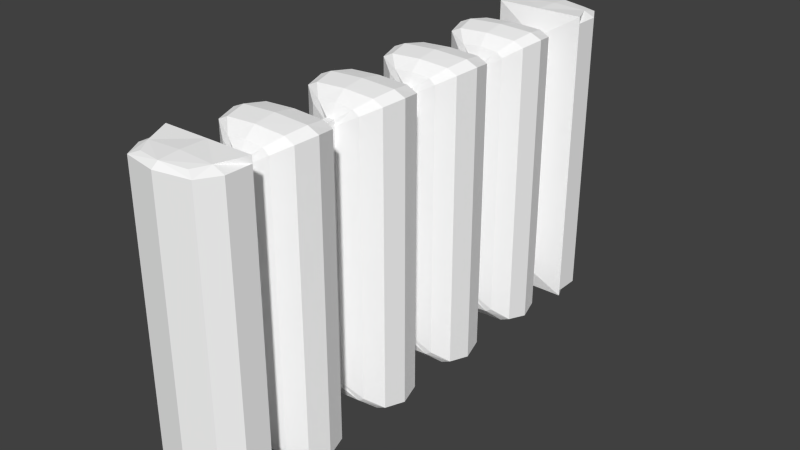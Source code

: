 # Source: floorpiece.blend  (saved by Blender 2.69.0; exported with 4.5.12 LTS)
import bpy
from mathutils import Matrix  # noqa: F401  (used for matrix-valued properties, if any)

bpy.ops.wm.read_factory_settings(use_empty=True)
scene = bpy.context.scene
scene.name = 'Scene'

# ---- collections
col_collection_1 = bpy.data.collections.new('Collection 1'); scene.collection.children.link(col_collection_1)

# ---- materials (node trees are filled in below, after node groups)
mat_lambert2 = bpy.data.materials.new('lambert2')
mat_lambert2.alpha_threshold = 0.0
mat_lambert2.use_transparent_shadow = False
mat_lambert2.diffuse_color = (1.0, 1.0, 1.0, 1.0)
mat_lambert2.roughness = 0.5
mat_lambert2.line_color = (0.0, 0.0, 0.0, 1.0)

# ---- material node trees

# ---- world
world_world = bpy.data.worlds.new('World'); scene.world = world_world
world_world.color = (0.05088, 0.05088, 0.05088)
world_world.use_sun_shadow = False
world_world.sun_shadow_jitter_overblur = 0.0
world_world.cycles.sampling_method = 'MANUAL'
world_world.cycles.sample_map_resolution = 256

# ---- meshes
me_untitled = bpy.data.meshes.new('Untitled')
me_untitled.from_pydata([(-1.016, -3.233, 6.267), (1.016, -3.233, 6.267), (-1.016, 3.23, 6.267), (1.016, 3.23, 6.267), (-1.016, 3.23, -4.617), (1.016, 3.23, -4.617), (-1.016, -3.233, -4.617), (1.016, -3.233, -4.617), (1.83, 3.293, 5.409), (-1.83, 3.293, 5.409), (-1.83, -3.293, 5.409), (1.83, -3.293, 5.409), (0.1697, 2.77, 4.786), (-0.1697, 2.77, 4.786), (-0.1697, -2.77, 4.786), (0.1697, -2.77, 4.786), (0.1697, 2.77, 5.202), (-0.1697, 2.77, 5.202), (-0.1697, -2.77, 5.202), (0.1697, -2.77, 5.202), (1.217, 3.193, 4.422), (-1.217, 3.193, 4.422), (-1.217, -3.195, 4.422), (1.217, -3.195, 4.422), (1.217, 3.195, 3.546), (-1.217, 3.195, 3.546), (-1.217, -3.196, 3.546), (1.217, -3.196, 3.546), (0.1697, 2.785, 3.241), (-0.1697, 2.785, 3.241), (-0.1697, -2.785, 3.241), (0.1697, -2.785, 3.241), (0.1697, 2.785, 2.679), (-0.1697, 2.785, 2.679), (-0.1697, -2.785, 2.679), (0.1697, -2.785, 2.679), (1.217, 3.195, 2.314), (-1.217, 3.195, 2.314), (-1.217, -3.196, 2.314), (1.217, -3.196, 2.314), (1.217, 3.192, 1.405), (-1.217, 3.192, 1.405), (-1.217, -3.194, 1.405), (1.217, -3.194, 1.405), (0.1697, 2.762, 1.082), (-0.1697, 2.762, 1.082), (-0.1697, -2.762, 1.082), (0.1697, -2.762, 1.082), (0.1697, 2.762, 0.5702), (-0.1697, 2.762, 0.5702), (-0.1697, -2.762, 0.5702), (0.1697, -2.762, 0.5702), (1.217, 3.192, 0.2606), (-1.217, 3.192, 0.2606), (-1.217, -3.194, 0.2606), (1.217, -3.194, 0.2606), (1.217, 3.182, -0.6711), (-1.217, 3.182, -0.6711), (-1.217, -3.184, -0.6711), (1.217, -3.184, -0.6711), (0.1697, 2.682, -0.9953), (-0.1697, 2.682, -0.9953), (-0.1697, -2.682, -0.9953), (0.1697, -2.682, -0.9953), (0.1697, 2.682, -1.539), (-0.1697, 2.682, -1.539), (-0.1697, -2.682, -1.539), (0.1697, -2.682, -1.539), (1.217, 3.182, -1.86), (-1.217, 3.182, -1.86), (-1.217, -3.184, -1.86), (1.217, -3.184, -1.86), (1.217, 3.191, -2.765), (-1.217, 3.191, -2.765), (-1.217, -3.192, -2.765), (1.217, -3.192, -2.765), (0.1697, 2.75, -3.076), (-0.1697, 2.75, -3.076), (-0.1697, -2.75, -3.076), (0.1697, -2.75, -3.076), (-1.372, 3.019, -4.728), (-0.1697, 2.513, -3.076), (-1.622, 2.957, -2.765), (-1.622, 2.949, -1.86), (-0.1697, 2.451, -1.539), (-0.1697, 2.451, -0.9953), (-1.622, 2.949, -0.6711), (-1.622, 2.958, 0.2606), (-0.1697, 2.523, 0.5702), (-0.1697, 2.523, 1.082), (-1.622, 2.958, 1.405), (-1.622, 2.961, 2.314), (-0.1697, 2.545, 2.679), (-0.1697, 2.545, 3.241), (-1.622, 2.961, 3.546), (-1.622, 2.959, 4.422), (-0.1697, 2.531, 4.786), (-0.1697, 2.531, 5.202), (-1.83, 3.009, 5.409), (-1.372, 3.019, 6.374), (1.372, 3.019, 6.374), (1.83, 3.009, 5.409), (0.1697, 2.531, 5.202), (0.1697, 2.531, 4.786), (1.622, 2.959, 4.422), (1.622, 2.961, 3.546), (0.1697, 2.545, 3.241), (0.1697, 2.545, 2.679), (1.622, 2.961, 2.314), (1.622, 2.958, 1.405), (0.1697, 2.523, 1.082), (0.1697, 2.523, 0.5702), (1.622, 2.958, 0.2606), (1.622, 2.949, -0.6711), (0.1697, 2.451, -0.9953), (0.1697, 2.451, -1.539), (1.622, 2.949, -1.86), (1.622, 2.957, -2.765), (0.1697, 2.513, -3.076), (1.372, 3.019, -4.728), (1.83, 3.293, -3.727), (-1.83, 3.293, -3.727), (-1.83, 3.009, -3.727), (-1.83, -3.293, -3.727), (1.83, -3.293, -3.727), (1.83, 3.009, -3.727), (0.1697, 2.75, -3.592), (-0.1697, 2.75, -3.592), (-0.1697, 2.513, -3.592), (-0.1697, -2.75, -3.592), (0.1697, -2.75, -3.592), (0.1697, 2.513, -3.592), (1.372, -3.023, 6.374), (-1.372, -3.023, 6.374), (-1.83, -3.023, 5.409), (-0.1697, -2.542, 5.202), (-0.1697, -2.542, 4.786), (-1.622, -2.963, 4.422), (-1.622, -2.965, 3.546), (-0.1697, -2.556, 3.241), (-0.1697, -2.556, 2.679), (-1.622, -2.965, 2.314), (-1.622, -2.962, 1.405), (-0.1697, -2.535, 1.082), (-0.1697, -2.535, 0.5702), (-1.622, -2.962, 0.2606), (-1.622, -2.953, -0.6711), (-0.1697, -2.462, -0.9953), (-0.1697, -2.462, -1.539), (-1.622, -2.953, -1.86), (-1.622, -2.961, -2.765), (-0.1697, -2.524, -3.076), (-0.1697, -2.524, -3.592), (-1.83, -3.023, -3.727), (-1.372, -3.023, -4.728), (1.372, -3.023, -4.728), (1.83, -3.023, -3.727), (0.1697, -2.524, -3.592), (0.1697, -2.524, -3.076), (1.622, -2.961, -2.765), (1.622, -2.953, -1.86), (0.1697, -2.462, -1.539), (0.1697, -2.462, -0.9953), (1.622, -2.953, -0.6711), (1.622, -2.962, 0.2606), (0.1697, -2.535, 0.5702), (0.1697, -2.535, 1.082), (1.622, -2.962, 1.405), (1.622, -2.965, 2.314), (0.1697, -2.556, 2.679), (0.1697, -2.556, 3.241), (1.622, -2.965, 3.546), (1.622, -2.963, 4.422), (0.1697, -2.542, 4.786), (0.1697, -2.542, 5.202), (1.83, -3.023, 5.409), (1.372, -2.093, 6.374), (-1.372, -2.093, 6.374), (-1.83, -2.755, 5.409), (-0.1697, -2.317, 5.202), (-0.1697, -2.317, 4.786), (-1.622, -2.052, 4.422), (-1.622, -2.053, 3.546), (-0.1697, -2.329, 3.241), (-0.1697, -2.329, 2.679), (-1.622, -2.053, 2.314), (-1.622, -2.051, 1.405), (-0.1697, -2.31, 1.082), (-0.1697, -2.31, 0.5702), (-1.622, -2.051, 0.2606), (-1.622, -2.045, -0.6711), (-0.1697, -2.243, -0.9953), (-0.1697, -2.243, -1.539), (-1.622, -2.045, -1.86), (-1.622, -2.05, -2.765), (-0.1697, -2.3, -3.076), (-0.1697, -2.3, -3.592), (-1.83, -2.755, -3.727), (-1.372, -2.093, -4.728), (1.372, -2.093, -4.728), (1.83, -2.755, -3.727), (0.1697, -2.3, -3.592), (0.1697, -2.3, -3.076), (1.622, -2.05, -2.765), (1.622, -2.045, -1.86), (0.1697, -2.243, -1.539), (0.1697, -2.243, -0.9953), (1.622, -2.045, -0.6711), (1.622, -2.051, 0.2606), (0.1697, -2.31, 0.5702), (0.1697, -2.31, 1.082), (1.622, -2.051, 1.405), (1.622, -2.053, 2.314), (0.1697, -2.329, 2.679), (0.1697, -2.329, 3.241), (1.622, -2.053, 3.546), (1.622, -2.052, 4.422), (0.1697, -2.317, 4.786), (0.1697, -2.317, 5.202), (1.83, -2.755, 5.409), (1.372, 2.135, 6.374), (-1.372, 2.135, 6.374), (-1.83, 2.804, 5.409), (-0.1697, 2.359, 5.202), (-0.1697, 2.359, 4.786), (-1.622, 2.092, 4.422), (-1.622, 2.093, 3.546), (-0.1697, 2.371, 3.241), (-0.1697, 2.371, 2.679), (-1.622, 2.093, 2.314), (-1.622, 2.092, 1.405), (-0.1697, 2.351, 1.082), (-0.1697, 2.351, 0.5702), (-1.622, 2.092, 0.2606), (-1.622, 2.085, -0.6711), (-0.1697, 2.284, -0.9953), (-0.1697, 2.284, -1.539), (-1.622, 2.085, -1.86), (-1.622, 2.091, -2.765), (-0.1697, 2.342, -3.076), (-0.1697, 2.342, -3.592), (-1.83, 2.804, -3.727), (-1.372, 2.135, -4.728), (1.372, 2.135, -4.728), (1.83, 2.804, -3.727), (0.1697, 2.342, -3.592), (0.1697, 2.342, -3.076), (1.622, 2.091, -2.765), (1.622, 2.085, -1.86), (0.1697, 2.284, -1.539), (0.1697, 2.284, -0.9953), (1.622, 2.085, -0.6711), (1.622, 2.092, 0.2606), (0.1697, 2.351, 0.5702), (0.1697, 2.351, 1.082), (1.622, 2.092, 1.405), (1.622, 2.093, 2.314), (0.1697, 2.371, 2.679), (0.1697, 2.371, 3.241), (1.622, 2.093, 3.546), (1.622, 2.092, 4.422), (0.1697, 2.359, 4.786), (0.1697, 2.359, 5.202), (1.83, 2.804, 5.409), (-1.382e-08, 3.151, 6.512), (-1.395e-08, 3.019, 6.512), (1.372, 3.151, 6.374), (-1.371e-08, 3.258, 6.374), (-1.372, 3.151, 6.374), (-1.368e-08, 3.293, 5.96), (1.372, 3.258, 5.96), (-1.368e-08, 3.293, 5.409), (-1.372, 3.258, 5.96), (-1.382e-08, 3.151, -4.871), (-1.371e-08, 3.258, -4.728), (1.372, 3.151, -4.728), (-1.395e-08, 3.019, -4.871), (-1.372, 3.151, -4.728), (-2.004e-08, -3.293, 5.96), (-2.004e-08, -3.293, 5.409), (1.372, -3.259, 5.96), (-2.001e-08, -3.259, 6.374), (-1.372, -3.259, 5.96), (1.83, 3.151, 5.96), (1.83, 3.019, 5.96), (1.83, 3.151, 5.409), (-1.83, 3.151, 5.96), (-1.83, 3.019, 5.96), (-1.83, 3.151, 5.409), (-1.83, -3.158, 5.96), (-1.372, -3.158, 6.374), (-1.83, -3.023, 5.96), (-1.83, -3.158, 5.409), (-1.991e-08, -3.158, 6.512), (1.372, -3.158, 6.374), (-1.978e-08, -3.023, 6.512), (1.83, -3.158, 5.96), (1.83, -3.158, 5.409), (1.83, -3.023, 5.96), (-1.991e-08, -3.158, -4.871), (-1.978e-08, -3.023, -4.871), (1.372, -3.158, -4.728), (-2.001e-08, -3.259, -4.728), (-1.372, -3.158, -4.728), (-1.368e-08, 3.293, -4.299), (-1.368e-08, 3.293, -3.727), (1.372, 3.258, -4.299), (-1.372, 3.258, -4.299), (-1.83, 3.151, -4.299), (-1.83, 3.019, -4.299), (-1.83, 3.151, -3.727), (-1.83, -3.158, -4.299), (-1.372, -3.259, -4.299), (-1.83, -3.158, -3.727), (-1.83, -3.023, -4.299), (-2.004e-08, -3.293, -4.299), (1.372, -3.259, -4.299), (-2.004e-08, -3.293, -3.727), (1.83, -3.158, -4.299), (1.83, -3.023, -4.299), (1.83, -3.158, -3.727), (1.83, 3.151, -4.299), (1.83, 3.151, -3.727), (1.83, 3.019, -4.299), (-1.965e-08, -2.889, 6.512), (1.372, -2.889, 6.374), (-1.888e-08, -2.093, 6.512), (-1.372, -2.889, 6.374), (-1.83, -2.889, 5.96), (-1.83, -2.093, 5.96), (-1.83, -2.889, 5.409), (-1.83, -2.889, -4.299), (-1.83, -2.889, -3.727), (-1.83, -2.093, -4.299), (-1.372, -2.889, -4.728), (-1.965e-08, -2.889, -4.871), (-1.888e-08, -2.093, -4.871), (1.372, -2.889, -4.728), (1.83, -2.889, -4.299), (1.83, -2.093, -4.299), (1.83, -2.889, -3.727), (1.83, -2.889, 5.96), (1.83, -2.889, 5.409), (1.83, -2.093, 5.96), (-1.684e-08, 0.02463, 6.512), (1.372, 0.02463, 6.374), (-1.48e-08, 2.135, 6.512), (-1.372, 0.02463, 6.374), (-1.83, 0.02463, 5.96), (-1.83, 2.135, 5.96), (-1.83, 0.02463, 5.409), (-1.83, 0.02463, -4.299), (-1.83, 0.02463, -3.727), (-1.83, 2.135, -4.299), (-1.372, 0.02463, -4.728), (-1.684e-08, 0.02463, -4.871), (-1.48e-08, 2.135, -4.871), (1.372, 0.02463, -4.728), (1.83, 0.02463, -4.299), (1.83, 2.135, -4.299), (1.83, 0.02463, -3.727), (1.83, 0.02463, 5.96), (1.83, 0.02463, 5.409), (1.83, 2.135, 5.96), (-1.405e-08, 2.906, 6.512), (1.372, 2.906, 6.374), (-1.372, 2.906, 6.374), (-1.83, 2.906, 5.96), (-1.83, 2.906, 5.409), (-1.83, 2.906, -4.299), (-1.83, 2.906, -3.727), (-1.372, 2.906, -4.728), (-1.405e-08, 2.906, -4.871), (1.372, 2.906, -4.728), (1.83, 2.906, -4.299), (1.83, 2.906, -3.727), (1.83, 2.906, 5.96), (1.83, 2.906, 5.409), (-1.393e-08, 3.032, 4.656), (-1.419e-08, 2.77, 4.786), (0.7498, 2.999, 4.656), (-1.374e-08, 3.228, 4.422), (-0.7498, 2.999, 4.656), (-0.9997, 2.901, 4.656), (-0.9997, 2.779, 4.656), (-0.1697, 2.651, 4.786), (-1.622, 3.089, 4.422), (-7.529e-08, -3.032, 4.656), (-3.385e-08, -3.228, 4.422), (0.7498, -3.001, 4.656), (-1.444e-07, -2.77, 4.786), (-0.7498, -3.001, 4.656), (0.9997, 2.901, 4.656), (0.1697, 2.651, 4.786), (0.9997, 2.779, 4.656), (1.622, 3.089, 4.422), (-1.368e-08, 3.293, 3.98), (1.372, 3.258, 3.98), (-1.374e-08, 3.23, 3.546), (-1.372, 3.258, 3.98), (-1.83, 3.151, 3.98), (-1.83, 3.019, 3.98), (-1.622, 3.09, 3.546), (-2.004e-08, -3.293, 3.98), (-3.386e-08, -3.23, 3.546), (1.372, -3.259, 3.98), (-1.372, -3.259, 3.98), (1.83, 3.151, 3.98), (1.83, 3.019, 3.98), (1.622, 3.09, 3.546), (-1.393e-08, 3.039, 3.337), (0.7498, 3.006, 3.337), (-1.417e-08, 2.785, 3.241), (-0.7498, 3.006, 3.337), (-0.9997, 2.908, 3.337), (-0.9997, 2.786, 3.337), (-0.1697, 2.665, 3.241), (-7.529e-08, -3.039, 3.337), (-1.444e-07, -2.785, 3.241), (0.7498, -3.008, 3.337), (-0.7498, -3.008, 3.337), (0.9997, 2.908, 3.337), (0.9997, 2.786, 3.337), (0.1697, 2.665, 3.241), (-0.9997, -2.914, 3.337), (-1.622, -3.097, 3.546), (-0.9997, -2.79, 3.337), (-0.1697, -2.671, 3.241), (-1.83, -3.158, 3.98), (-1.622, -3.095, 4.422), (-1.83, -3.023, 3.98), (-0.9997, -2.907, 4.656), (-0.1697, -2.656, 4.786), (-0.9997, -2.783, 4.656), (0.9997, -2.907, 4.656), (0.9997, -2.783, 4.656), (0.1697, -2.656, 4.786), (1.622, -3.095, 4.422), (1.83, -3.158, 3.98), (1.83, -3.023, 3.98), (1.622, -3.097, 3.546), (0.9997, -2.914, 3.337), (0.9997, -2.79, 3.337), (0.1697, -2.671, 3.241), (-0.9997, -2.659, 4.656), (-0.1697, -2.43, 4.786), (-0.9997, -1.927, 4.656), (-1.622, -2.831, 4.422), (-1.83, -2.889, 3.98), (-1.83, -2.093, 3.98), (-1.622, -2.833, 3.546), (-0.9997, -2.666, 3.337), (-0.9997, -1.932, 3.337), (-0.1697, -2.443, 3.241), (0.9997, -2.666, 3.337), (0.9997, -1.932, 3.337), (1.622, -2.833, 3.546), (0.1697, -2.443, 3.241), (1.83, -2.889, 3.98), (1.83, -2.093, 3.98), (1.622, -2.831, 4.422), (0.9997, -2.659, 4.656), (0.9997, -1.927, 4.656), (0.1697, -2.43, 4.786), (-0.9997, 0.02268, 4.656), (-0.1697, 0.02072, 4.786), (-0.9997, 1.965, 4.656), (-1.622, 0.02415, 4.422), (-1.83, 0.02463, 3.98), (-1.83, 2.135, 3.98), (-1.622, 0.02416, 3.546), (-0.9997, 0.02273, 3.337), (-0.9997, 1.97, 3.337), (-0.1697, 0.02083, 3.241), (0.9997, 0.02273, 3.337), (0.9997, 1.97, 3.337), (1.622, 0.02416, 3.546), (0.1697, 0.02083, 3.241), (1.83, 0.02463, 3.98), (1.83, 2.135, 3.98), (1.622, 0.02415, 4.422), (0.9997, 0.02268, 4.656), (0.9997, 1.965, 4.656), (0.1697, 0.02072, 4.786), (-0.9997, 2.676, 4.656), (-0.1697, 2.445, 4.786), (-1.622, 2.849, 4.422), (-1.83, 2.906, 3.98), (-1.622, 2.85, 3.546), (-0.9997, 2.682, 3.337), (-0.1697, 2.458, 3.241), (0.9997, 2.682, 3.337), (1.622, 2.85, 3.546), (0.1697, 2.458, 3.241), (1.83, 2.906, 3.98), (1.622, 2.849, 4.422), (0.9997, 2.676, 4.656), (0.1697, 2.445, 4.786), (-1.393e-08, 3.039, 2.552), (-1.417e-08, 2.785, 2.679), (0.7498, 3.006, 2.552), (-1.374e-08, 3.23, 2.314), (-0.7498, 3.006, 2.552), (-0.9997, 2.908, 2.552), (-0.9997, 2.786, 2.552), (-0.1697, 2.665, 2.679), (-1.622, 3.09, 2.314), (-7.529e-08, -3.039, 2.552), (-3.386e-08, -3.23, 2.314), (0.7498, -3.008, 2.552), (-1.444e-07, -2.785, 2.679), (-0.7498, -3.008, 2.552), (0.9997, 2.908, 2.552), (0.1697, 2.665, 2.679), (0.9997, 2.786, 2.552), (1.622, 3.09, 2.314), (-1.368e-08, 3.293, 1.856), (1.372, 3.258, 1.856), (-2.762e-08, 3.227, 1.405), (-1.372, 3.258, 1.856), (-1.83, 3.151, 1.856), (-1.83, 3.019, 1.856), (-1.622, 3.087, 1.405), (-2.004e-08, -3.293, 1.856), (-3.385e-08, -3.227, 1.405), (1.372, -3.259, 1.856), (-1.372, -3.259, 1.856), (1.83, 3.151, 1.856), (1.83, 3.019, 1.856), (1.622, 3.087, 1.405), (-6.943e-08, 3.027, 1.185), (0.7498, 2.995, 1.185), (-1.391e-07, 2.762, 1.082), (-0.7498, 2.995, 1.185), (-0.9997, 2.897, 1.185), (-0.9997, 2.775, 1.185), (-0.1697, 2.643, 1.082), (-7.528e-08, -3.027, 1.185), (-1.444e-07, -2.762, 1.082), (0.7498, -2.996, 1.185), (-0.7498, -2.996, 1.185), (0.9997, 2.897, 1.185), (0.9997, 2.775, 1.185), (0.1697, 2.643, 1.082), (-6.943e-08, 3.027, 0.4774), (-1.391e-07, 2.762, 0.5702), (0.7498, 2.995, 0.4774), (-2.762e-08, 3.227, 0.2606), (-0.7498, 2.995, 0.4774), (-0.9997, 2.897, 0.4774), (-0.9997, 2.775, 0.4774), (-0.1697, 2.643, 0.5702), (-1.622, 3.087, 0.2606), (-7.528e-08, -3.027, 0.4774), (-3.385e-08, -3.227, 0.2606), (0.7498, -2.996, 0.4774), (-1.444e-07, -2.762, 0.5702), (-0.7498, -2.996, 0.4774), (0.9997, 2.897, 0.4774), (0.1697, 2.643, 0.5702), (0.9997, 2.775, 0.4774), (1.622, 3.087, 0.2606), (-1.368e-08, 3.293, -0.2042), (1.372, 3.258, -0.2042), (-2.763e-08, 3.217, -0.6711), (-1.372, 3.258, -0.2042), (-1.83, 3.151, -0.2042), (-1.83, 3.019, -0.2042), (-1.622, 3.078, -0.6711), (-2.004e-08, -3.293, -0.2042), (-3.384e-08, -3.217, -0.6711), (1.372, -3.259, -0.2042), (-1.372, -3.259, -0.2042), (1.83, 3.151, -0.2042), (1.83, 3.019, -0.2042), (1.622, 3.078, -0.6711), (-6.947e-08, 2.988, -0.8942), (0.7498, 2.955, -0.8942), (-1.391e-07, 2.682, -0.9953), (-0.7498, 2.955, -0.8942), (-0.9997, 2.859, -0.8942), (-0.9997, 2.739, -0.8942), (-0.1697, 2.566, -0.9953), (-7.524e-08, -2.988, -0.8942), (-1.443e-07, -2.682, -0.9953), (0.7498, -2.957, -0.8942), (-0.7498, -2.957, -0.8942), (0.9997, 2.859, -0.8942), (0.9997, 2.739, -0.8942), (0.1697, 2.566, -0.9953), (-6.947e-08, 2.988, -1.641), (-1.391e-07, 2.682, -1.539), (0.7498, 2.955, -1.641), (-2.763e-08, 3.217, -1.86), (-0.7498, 2.955, -1.641), (-0.9997, 2.859, -1.641), (-0.9997, 2.739, -1.641), (-0.1697, 2.566, -1.539), (-1.622, 3.078, -1.86), (-7.524e-08, -2.988, -1.641), (-3.384e-08, -3.217, -1.86), (0.7498, -2.957, -1.641), (-1.443e-07, -2.682, -1.539), (-0.7498, -2.957, -1.641), (0.9997, 2.859, -1.641), (0.1697, 2.566, -1.539), (0.9997, 2.739, -1.641), (1.622, 3.078, -1.86), (-1.368e-08, 3.293, -2.313), (1.372, 3.258, -2.313), (-2.762e-08, 3.225, -2.765), (-1.372, 3.258, -2.313), (-1.83, 3.151, -2.313), (-1.83, 3.019, -2.313), (-1.622, 3.086, -2.765), (-2.004e-08, -3.293, -2.313), (-3.385e-08, -3.225, -2.765), (1.372, -3.259, -2.313), (-1.372, -3.259, -2.313), (1.83, 3.151, -2.313), (1.83, 3.019, -2.313), (1.622, 3.086, -2.765), (-6.944e-08, 3.022, -2.98), (0.7498, 2.989, -2.98), (-1.391e-07, 2.75, -3.076), (-0.7498, 2.989, -2.98), (-0.9997, 2.891, -2.98), (-0.9997, 2.77, -2.98), (-0.1697, 2.632, -3.076), (-7.528e-08, -3.022, -2.98), (-1.444e-07, -2.75, -3.076), (0.7498, -2.991, -2.98), (-0.7498, -2.991, -2.98), (0.9997, 2.891, -2.98), (0.9997, 2.77, -2.98), (0.1697, 2.632, -3.076), (-0.9997, -2.898, -2.98), (-1.622, -3.093, -2.765), (-0.9997, -2.774, -2.98), (-0.1697, -2.637, -3.076), (-1.83, -3.158, -2.313), (-1.622, -3.085, -1.86), (-1.83, -3.023, -2.313), (-0.9997, -2.865, -1.641), (-0.1697, -2.572, -1.539), (-0.9997, -2.742, -1.641), (-0.9997, -2.865, -0.8942), (-1.622, -3.085, -0.6711), (-0.9997, -2.742, -0.8942), (-0.1697, -2.572, -0.9953), (-1.83, -3.158, -0.2042), (-1.622, -3.094, 0.2606), (-1.83, -3.023, -0.2042), (-0.9997, -2.903, 0.4774), (-0.1697, -2.648, 0.5702), (-0.9997, -2.779, 0.4774), (-0.9997, -2.903, 1.185), (-1.622, -3.094, 1.405), (-0.9997, -2.779, 1.185), (-0.1697, -2.648, 1.082), (-1.83, -3.158, 1.856), (-1.622, -3.097, 2.314), (-1.83, -3.023, 1.856), (-0.9997, -2.914, 2.552), (-0.1697, -2.671, 2.679), (-0.9997, -2.79, 2.552), (0.9997, -2.914, 2.552), (0.9997, -2.79, 2.552), (0.1697, -2.671, 2.679), (1.622, -3.097, 2.314), (1.83, -3.158, 1.856), (1.83, -3.023, 1.856), (1.622, -3.094, 1.405), (0.9997, -2.903, 1.185), (0.9997, -2.779, 1.185), (0.1697, -2.648, 1.082), (0.9997, -2.903, 0.4774), (0.9997, -2.779, 0.4774), (0.1697, -2.648, 0.5702), (1.622, -3.094, 0.2606), (1.83, -3.158, -0.2042), (1.83, -3.023, -0.2042), (1.622, -3.085, -0.6711), (0.9997, -2.865, -0.8942), (0.9997, -2.742, -0.8942), (0.1697, -2.572, -0.9953), (0.9997, -2.865, -1.641), (0.9997, -2.742, -1.641), (0.1697, -2.572, -1.539), (1.622, -3.085, -1.86), (1.83, -3.158, -2.313), (1.83, -3.023, -2.313), (1.622, -3.093, -2.765), (0.9997, -2.898, -2.98), (0.9997, -2.774, -2.98), (0.1697, -2.637, -3.076), (-0.9997, -2.666, 2.552), (-0.1697, -2.443, 2.679), (-0.9997, -1.932, 2.552), (-1.622, -2.833, 2.314), (-1.83, -2.889, 1.856), (-1.83, -2.093, 1.856), (-1.622, -2.83, 1.405), (-0.9997, -2.655, 1.185), (-0.9997, -1.924, 1.185), (-0.1697, -2.422, 1.082), (-0.9997, -2.655, 0.4774), (-0.1697, -2.422, 0.5702), (-0.9997, -1.924, 0.4774), (-1.622, -2.83, 0.2606), (-1.83, -2.889, -0.2042), (-1.83, -2.093, -0.2042), (-1.622, -2.822, -0.6711), (-0.9997, -2.621, -0.8942), (-0.9997, -1.899, -0.8942), (-0.1697, -2.353, -0.9953), (-0.9997, -2.621, -1.641), (-0.1697, -2.353, -1.539), (-0.9997, -1.899, -1.641), (-1.622, -2.822, -1.86), (-1.83, -2.889, -2.313), (-1.83, -2.093, -2.313), (-1.622, -2.829, -2.765), (-0.9997, -2.65, -2.98), (-0.9997, -1.921, -2.98), (-0.1697, -2.412, -3.076), (0.9997, -2.65, -2.98), (0.9997, -1.921, -2.98), (1.622, -2.829, -2.765), (0.1697, -2.412, -3.076), (1.83, -2.889, -2.313), (1.83, -2.093, -2.313), (1.622, -2.822, -1.86), (0.9997, -2.621, -1.641), (0.9997, -1.899, -1.641), (0.1697, -2.353, -1.539), (0.9997, -2.621, -0.8942), (0.9997, -1.899, -0.8942), (1.622, -2.822, -0.6711), (0.1697, -2.353, -0.9953), (1.83, -2.889, -0.2042), (1.83, -2.093, -0.2042), (1.622, -2.83, 0.2606), (0.9997, -2.655, 0.4774), (0.9997, -1.924, 0.4774), (0.1697, -2.422, 0.5702), (0.9997, -2.655, 1.185), (0.9997, -1.924, 1.185), (1.622, -2.83, 1.405), (0.1697, -2.422, 1.082), (1.83, -2.889, 1.856), (1.83, -2.093, 1.856), (1.622, -2.833, 2.314), (0.9997, -2.666, 2.552), (0.9997, -1.932, 2.552), (0.1697, -2.443, 2.679), (-0.9997, 0.02273, 2.552), (-0.1697, 0.02083, 2.679), (-0.9997, 1.97, 2.552), (-1.622, 0.02416, 2.314), (-1.83, 0.02463, 1.856), (-1.83, 2.135, 1.856), (-1.622, 0.02414, 1.405), (-0.9997, 0.02265, 1.185), (-0.9997, 1.962, 1.185), (-0.1697, 0.02066, 1.082), (-0.9997, 0.02265, 0.4774), (-0.1697, 0.02066, 0.5702), (-0.9997, 1.962, 0.4774), (-1.622, 0.02414, 0.2606), (-1.83, 0.02463, -0.2042), (-1.83, 2.135, -0.2042), (-1.622, 0.02406, -0.6711), (-0.9997, 0.02235, -0.8942), (-0.9997, 1.937, -0.8942), (-0.1697, 0.02006, -0.9953), (-0.9997, 0.02235, -1.641), (-0.1697, 0.02006, -1.539), (-0.9997, 1.937, -1.641), (-1.622, 0.02406, -1.86), (-1.83, 0.02463, -2.313), (-1.83, 2.135, -2.313), (-1.622, 0.02413, -2.765), (-0.9997, 0.0226, -2.98), (-0.9997, 1.959, -2.98), (-0.1697, 0.02057, -3.076), (0.9997, 0.0226, -2.98), (0.9997, 1.959, -2.98), (1.622, 0.02413, -2.765), (0.1697, 0.02057, -3.076), (1.83, 0.02463, -2.313), (1.83, 2.135, -2.313), (1.622, 0.02406, -1.86), (0.9997, 0.02235, -1.641), (0.9997, 1.937, -1.641), (0.1697, 0.02006, -1.539), (0.9997, 0.02235, -0.8942), (0.9997, 1.937, -0.8942), (1.622, 0.02406, -0.6711), (0.1697, 0.02006, -0.9953), (1.83, 0.02463, -0.2042), (1.83, 2.135, -0.2042), (1.622, 0.02414, 0.2606), (0.9997, 0.02265, 0.4774), (0.9997, 1.962, 0.4774), (0.1697, 0.02066, 0.5702), (0.9997, 0.02265, 1.185), (0.9997, 1.962, 1.185), (1.622, 0.02414, 1.405), (0.1697, 0.02066, 1.082), (1.83, 0.02463, 1.856), (1.83, 2.135, 1.856), (1.622, 0.02416, 2.314), (0.9997, 0.02273, 2.552), (0.9997, 1.97, 2.552), (0.1697, 0.02083, 2.679), (-0.9997, 2.682, 2.552), (-0.1697, 2.458, 2.679), (-1.622, 2.85, 2.314), (-1.83, 2.906, 1.856), (-1.622, 2.848, 1.405), (-0.9997, 2.672, 1.185), (-0.1697, 2.437, 1.082), (-0.9997, 2.672, 0.4774), (-0.1697, 2.437, 0.5702), (-1.622, 2.848, 0.2606), (-1.83, 2.906, -0.2042), (-1.622, 2.839, -0.6711), (-0.9997, 2.637, -0.8942), (-0.1697, 2.367, -0.9953), (-0.9997, 2.637, -1.641), (-0.1697, 2.367, -1.539), (-1.622, 2.839, -1.86), (-1.83, 2.906, -2.313), (-1.622, 2.847, -2.765), (-0.9997, 2.667, -2.98), (-0.1697, 2.427, -3.076), (0.9997, 2.667, -2.98), (1.622, 2.847, -2.765), (0.1697, 2.427, -3.076), (1.83, 2.906, -2.313), (1.622, 2.839, -1.86), (0.9997, 2.637, -1.641), (0.1697, 2.367, -1.539), (0.9997, 2.637, -0.8942), (1.622, 2.839, -0.6711), (0.1697, 2.367, -0.9953), (1.83, 2.906, -0.2042), (1.622, 2.848, 0.2606), (0.9997, 2.672, 0.4774), (0.1697, 2.437, 0.5702), (0.9997, 2.672, 1.185), (1.622, 2.848, 1.405), (0.1697, 2.437, 1.082), (1.83, 2.906, 1.856), (1.622, 2.85, 2.314), (0.9997, 2.682, 2.552), (0.1697, 2.458, 2.679)], [], [(268, 99, 265, 264), (272, 2, 267, 269), (277, 4, 274, 273), (282, 10, 279, 278), (266, 100, 284, 283), (288, 98, 287, 286), (9, 271, 8, 16, 17), (97, 98, 288, 9, 17), (18, 19, 11, 279, 10), (8, 285, 101, 102, 16), (382, 13, 379, 378), (386, 95, 384, 383), (391, 22, 388, 387), (380, 12, 393, 392), (17, 16, 12, 379, 13), (96, 97, 17, 13, 385), (14, 390, 15, 19, 18), (16, 102, 103, 393, 12), (399, 21, 381, 396), (402, 94, 401, 400), (406, 26, 404, 403), (397, 20, 395, 407), (413, 25, 398, 410), (416, 93, 415, 414), (420, 30, 418, 417), (411, 24, 409, 421), (29, 412, 28, 32, 499, 33), (92, 93, 416, 29, 33, 505), (34, 510, 35, 31, 418, 30), (28, 423, 106, 107, 513, 32), (502, 33, 499, 498), (506, 91, 504, 503), (511, 38, 508, 507), (500, 32, 513, 512), (519, 37, 501, 516), (522, 90, 521, 520), (526, 42, 524, 523), (517, 36, 515, 527), (533, 41, 518, 530), (536, 89, 535, 534), (540, 46, 538, 537), (531, 40, 529, 541), (45, 532, 44, 48, 545, 49), (88, 89, 536, 45, 49, 551), (50, 556, 51, 47, 538, 46), (44, 543, 110, 111, 559, 48), (548, 49, 545, 544), (552, 87, 550, 549), (557, 54, 554, 553), (546, 48, 559, 558), (565, 53, 547, 562), (568, 86, 567, 566), (572, 58, 570, 569), (563, 52, 561, 573), (579, 57, 564, 576), (582, 85, 581, 580), (586, 62, 584, 583), (577, 56, 575, 587), (61, 578, 60, 64, 591, 65), (84, 85, 582, 61, 65, 597), (66, 602, 67, 63, 584, 62), (60, 589, 114, 115, 605, 64), (594, 65, 591, 590), (598, 83, 596, 595), (603, 70, 600, 599), (592, 64, 605, 604), (611, 69, 593, 608), (614, 82, 613, 612), (618, 74, 616, 615), (609, 68, 607, 619), (625, 73, 610, 622), (628, 81, 627, 626), (632, 78, 630, 629), (623, 72, 621, 633), (77, 624, 76, 126, 127), (128, 81, 628, 77, 127), (129, 130, 79, 630, 78), (76, 635, 118, 131, 126), (129, 78, 639, 151, 152), (639, 78, 632, 636), (637, 74, 618, 640), (641, 70, 603, 643), (66, 62, 649, 147, 148, 644), (649, 62, 586, 646), (647, 58, 572, 650), (651, 54, 557, 653), (50, 46, 659, 143, 144, 654), (659, 46, 540, 656), (657, 42, 526, 660), (661, 38, 511, 663), (34, 30, 427, 139, 140, 664), (427, 30, 420, 424), (425, 26, 406, 428), (429, 22, 391, 431), (14, 18, 135, 136, 432), (18, 10, 292, 134, 135), (292, 10, 282, 289), (290, 0, 281, 293), (294, 1, 280, 296), (174, 175, 297, 11, 19), (173, 174, 19, 15, 436), (437, 172, 435, 434), (440, 171, 439, 438), (443, 170, 442, 441), (169, 170, 443, 31, 35, 668), (669, 168, 667, 666), (672, 167, 671, 670), (675, 166, 674, 673), (165, 166, 675, 47, 51, 678), (679, 164, 677, 676), (682, 163, 681, 680), (685, 162, 684, 683), (161, 162, 685, 63, 67, 688), (689, 160, 687, 686), (692, 159, 691, 690), (695, 158, 694, 693), (157, 158, 695, 79, 130), (303, 154, 300, 299), (307, 121, 305, 304), (277, 80, 309, 308), (303, 6, 312, 311), (312, 6, 302, 315), (301, 155, 319, 318), (306, 120, 322, 321), (127, 126, 120, 305, 121), (122, 128, 127, 121, 310), (123, 129, 152, 153, 313), (123, 317, 124, 130, 129), (156, 157, 130, 124, 320), (126, 131, 125, 322, 120), (327, 133, 295, 324), (330, 134, 291, 328), (135, 134, 330, 178, 179), (136, 135, 179, 180, 445), (447, 137, 433, 444), (450, 138, 430, 448), (453, 139, 426, 451), (140, 139, 453, 183, 184, 697), (699, 141, 665, 696), (702, 142, 662, 700), (705, 143, 658, 703), (144, 143, 705, 187, 188, 707), (709, 145, 655, 706), (712, 146, 652, 710), (715, 147, 648, 713), (148, 147, 715, 191, 192, 717), (719, 149, 645, 716), (722, 150, 642, 720), (725, 151, 638, 723), (152, 151, 725, 195, 196), (153, 152, 196, 197, 332), (334, 154, 314, 331), (334, 198, 336, 335), (337, 199, 339, 338), (200, 201, 157, 156, 340), (201, 202, 729, 158, 157), (729, 202, 727, 726), (728, 203, 731, 730), (732, 204, 734, 733), (205, 206, 739, 162, 161, 735), (739, 206, 737, 736), (738, 207, 741, 740), (742, 208, 744, 743), (209, 210, 749, 166, 165, 745), (749, 210, 747, 746), (748, 211, 751, 750), (752, 212, 754, 753), (213, 214, 457, 170, 169, 755), (457, 214, 455, 454), (456, 215, 459, 458), (460, 216, 462, 461), (217, 218, 174, 173, 463), (218, 219, 342, 175, 174), (325, 132, 298, 341), (347, 177, 326, 344), (350, 178, 329, 348), (179, 178, 350, 222, 223), (180, 179, 223, 224, 465), (467, 181, 446, 464), (470, 182, 449, 468), (473, 183, 452, 471), (184, 183, 473, 227, 228, 757), (759, 185, 698, 756), (762, 186, 701, 760), (765, 187, 704, 763), (188, 187, 765, 231, 232, 767), (769, 189, 708, 766), (772, 190, 711, 770), (775, 191, 714, 773), (192, 191, 775, 235, 236, 777), (779, 193, 718, 776), (782, 194, 721, 780), (785, 195, 724, 783), (196, 195, 785, 239, 240), (197, 196, 240, 241, 352), (354, 198, 333, 351), (354, 242, 356, 355), (357, 243, 359, 358), (244, 245, 201, 200, 360), (245, 246, 789, 202, 201), (789, 246, 787, 786), (788, 247, 791, 790), (792, 248, 794, 793), (249, 250, 799, 206, 205, 795), (799, 250, 797, 796), (798, 251, 801, 800), (802, 252, 804, 803), (253, 254, 809, 210, 209, 805), (809, 254, 807, 806), (808, 255, 811, 810), (812, 256, 814, 813), (257, 258, 477, 214, 213, 815), (477, 258, 475, 474), (476, 259, 479, 478), (480, 260, 482, 481), (261, 262, 218, 217, 483), (262, 263, 362, 219, 218), (345, 176, 343, 361), (366, 221, 346, 364), (368, 222, 349, 367), (223, 222, 368, 98, 97), (224, 223, 97, 96, 485), (486, 225, 466, 484), (488, 226, 469, 487), (490, 227, 472, 489), (228, 227, 490, 93, 92, 817), (818, 229, 758, 816), (820, 230, 761, 819), (822, 231, 764, 821), (232, 231, 822, 89, 88, 824), (825, 233, 768, 823), (827, 234, 771, 826), (829, 235, 774, 828), (236, 235, 829, 85, 84, 831), (832, 237, 778, 830), (834, 238, 781, 833), (836, 239, 784, 835), (240, 239, 836, 81, 128), (241, 240, 128, 122, 370), (371, 242, 353, 369), (371, 80, 276, 372), (373, 119, 323, 374), (125, 131, 245, 244, 375), (131, 118, 839, 246, 245), (839, 118, 634, 837), (838, 117, 620, 840), (841, 116, 606, 842), (115, 114, 846, 250, 249, 843), (846, 114, 588, 844), (845, 113, 574, 847), (848, 112, 560, 849), (111, 110, 853, 254, 253, 850), (853, 110, 542, 851), (852, 109, 528, 854), (855, 108, 514, 856), (107, 106, 493, 258, 257, 857), (493, 106, 422, 491), (492, 105, 408, 494), (495, 104, 394, 496), (103, 102, 262, 261, 497), (102, 101, 377, 263, 262), (365, 220, 363, 376), (265, 100, 266, 264), (266, 3, 267, 264), (267, 2, 268, 264), (267, 3, 270, 269), (270, 8, 271, 269), (271, 9, 272, 269), (274, 5, 275, 273), (275, 119, 276, 273), (276, 80, 277, 273), (279, 11, 280, 278), (280, 1, 281, 278), (281, 0, 282, 278), (284, 101, 285, 283), (285, 8, 270, 283), (270, 3, 266, 283), (287, 99, 268, 286), (268, 2, 272, 286), (272, 9, 288, 286), (282, 0, 290, 289), (290, 133, 291, 289), (291, 134, 292, 289), (281, 1, 294, 293), (294, 132, 295, 293), (295, 133, 290, 293), (280, 11, 297, 296), (297, 175, 298, 296), (298, 132, 294, 296), (300, 155, 301, 299), (301, 7, 302, 299), (302, 6, 303, 299), (305, 120, 306, 304), (306, 5, 274, 304), (274, 4, 307, 304), (309, 122, 310, 308), (310, 121, 307, 308), (307, 4, 277, 308), (312, 123, 313, 311), (313, 153, 314, 311), (314, 154, 303, 311), (302, 7, 316, 315), (316, 124, 317, 315), (317, 123, 312, 315), (319, 156, 320, 318), (320, 124, 316, 318), (316, 7, 301, 318), (322, 125, 323, 321), (323, 119, 275, 321), (275, 5, 306, 321), (295, 132, 325, 324), (325, 176, 326, 324), (326, 177, 327, 324), (291, 133, 327, 328), (327, 177, 329, 328), (329, 178, 330, 328), (314, 153, 332, 331), (332, 197, 333, 331), (333, 198, 334, 331), (336, 199, 337, 335), (337, 155, 300, 335), (300, 154, 334, 335), (339, 200, 340, 338), (340, 156, 319, 338), (319, 155, 337, 338), (298, 175, 342, 341), (342, 219, 343, 341), (343, 176, 325, 341), (326, 176, 345, 344), (345, 220, 346, 344), (346, 221, 347, 344), (329, 177, 347, 348), (347, 221, 349, 348), (349, 222, 350, 348), (333, 197, 352, 351), (352, 241, 353, 351), (353, 242, 354, 351), (356, 243, 357, 355), (357, 199, 336, 355), (336, 198, 354, 355), (359, 244, 360, 358), (360, 200, 339, 358), (339, 199, 357, 358), (343, 219, 362, 361), (362, 263, 363, 361), (363, 220, 345, 361), (346, 220, 365, 364), (365, 100, 265, 364), (265, 99, 366, 364), (349, 221, 366, 367), (366, 99, 287, 367), (287, 98, 368, 367), (353, 241, 370, 369), (370, 122, 309, 369), (309, 80, 371, 369), (276, 119, 373, 372), (373, 243, 356, 372), (356, 242, 371, 372), (323, 125, 375, 374), (375, 244, 359, 374), (359, 243, 373, 374), (363, 263, 377, 376), (377, 101, 284, 376), (284, 100, 365, 376), (379, 12, 380, 378), (380, 20, 381, 378), (381, 21, 382, 378), (384, 96, 385, 383), (385, 13, 382, 383), (382, 21, 386, 383), (388, 23, 389, 387), (389, 15, 390, 387), (390, 14, 391, 387), (393, 103, 394, 392), (394, 104, 395, 392), (395, 20, 380, 392), (381, 20, 397, 396), (397, 24, 398, 396), (398, 25, 399, 396), (401, 95, 386, 400), (386, 21, 399, 400), (399, 25, 402, 400), (404, 27, 405, 403), (405, 23, 388, 403), (388, 22, 406, 403), (395, 104, 408, 407), (408, 105, 409, 407), (409, 24, 397, 407), (398, 24, 411, 410), (411, 28, 412, 410), (412, 29, 413, 410), (415, 94, 402, 414), (402, 25, 413, 414), (413, 29, 416, 414), (418, 31, 419, 417), (419, 27, 404, 417), (404, 26, 420, 417), (409, 105, 422, 421), (422, 106, 423, 421), (423, 28, 411, 421), (420, 26, 425, 424), (425, 138, 426, 424), (426, 139, 427, 424), (406, 22, 429, 428), (429, 137, 430, 428), (430, 138, 425, 428), (391, 14, 432, 431), (432, 136, 433, 431), (433, 137, 429, 431), (435, 173, 436, 434), (436, 15, 389, 434), (389, 23, 437, 434), (439, 172, 437, 438), (437, 23, 405, 438), (405, 27, 440, 438), (442, 171, 440, 441), (440, 27, 419, 441), (419, 31, 443, 441), (433, 136, 445, 444), (445, 180, 446, 444), (446, 181, 447, 444), (430, 137, 447, 448), (447, 181, 449, 448), (449, 182, 450, 448), (426, 138, 450, 451), (450, 182, 452, 451), (452, 183, 453, 451), (455, 215, 456, 454), (456, 171, 442, 454), (442, 170, 457, 454), (459, 216, 460, 458), (460, 172, 439, 458), (439, 171, 456, 458), (462, 217, 463, 461), (463, 173, 435, 461), (435, 172, 460, 461), (446, 180, 465, 464), (465, 224, 466, 464), (466, 225, 467, 464), (449, 181, 467, 468), (467, 225, 469, 468), (469, 226, 470, 468), (452, 182, 470, 471), (470, 226, 472, 471), (472, 227, 473, 471), (475, 259, 476, 474), (476, 215, 455, 474), (455, 214, 477, 474), (479, 260, 480, 478), (480, 216, 459, 478), (459, 215, 476, 478), (482, 261, 483, 481), (483, 217, 462, 481), (462, 216, 480, 481), (466, 224, 485, 484), (485, 96, 384, 484), (384, 95, 486, 484), (469, 225, 486, 487), (486, 95, 401, 487), (401, 94, 488, 487), (472, 226, 488, 489), (488, 94, 415, 489), (415, 93, 490, 489), (422, 105, 492, 491), (492, 259, 475, 491), (475, 258, 493, 491), (408, 104, 495, 494), (495, 260, 479, 494), (479, 259, 492, 494), (394, 103, 497, 496), (497, 261, 482, 496), (482, 260, 495, 496), (499, 32, 500, 498), (500, 36, 501, 498), (501, 37, 502, 498), (504, 92, 505, 503), (505, 33, 502, 503), (502, 37, 506, 503), (508, 39, 509, 507), (509, 35, 510, 507), (510, 34, 511, 507), (513, 107, 514, 512), (514, 108, 515, 512), (515, 36, 500, 512), (501, 36, 517, 516), (517, 40, 518, 516), (518, 41, 519, 516), (521, 91, 506, 520), (506, 37, 519, 520), (519, 41, 522, 520), (524, 43, 525, 523), (525, 39, 508, 523), (508, 38, 526, 523), (515, 108, 528, 527), (528, 109, 529, 527), (529, 40, 517, 527), (518, 40, 531, 530), (531, 44, 532, 530), (532, 45, 533, 530), (535, 90, 522, 534), (522, 41, 533, 534), (533, 45, 536, 534), (538, 47, 539, 537), (539, 43, 524, 537), (524, 42, 540, 537), (529, 109, 542, 541), (542, 110, 543, 541), (543, 44, 531, 541), (545, 48, 546, 544), (546, 52, 547, 544), (547, 53, 548, 544), (550, 88, 551, 549), (551, 49, 548, 549), (548, 53, 552, 549), (554, 55, 555, 553), (555, 51, 556, 553), (556, 50, 557, 553), (559, 111, 560, 558), (560, 112, 561, 558), (561, 52, 546, 558), (547, 52, 563, 562), (563, 56, 564, 562), (564, 57, 565, 562), (567, 87, 552, 566), (552, 53, 565, 566), (565, 57, 568, 566), (570, 59, 571, 569), (571, 55, 554, 569), (554, 54, 572, 569), (561, 112, 574, 573), (574, 113, 575, 573), (575, 56, 563, 573), (564, 56, 577, 576), (577, 60, 578, 576), (578, 61, 579, 576), (581, 86, 568, 580), (568, 57, 579, 580), (579, 61, 582, 580), (584, 63, 585, 583), (585, 59, 570, 583), (570, 58, 586, 583), (575, 113, 588, 587), (588, 114, 589, 587), (589, 60, 577, 587), (591, 64, 592, 590), (592, 68, 593, 590), (593, 69, 594, 590), (596, 84, 597, 595), (597, 65, 594, 595), (594, 69, 598, 595), (600, 71, 601, 599), (601, 67, 602, 599), (602, 66, 603, 599), (605, 115, 606, 604), (606, 116, 607, 604), (607, 68, 592, 604), (593, 68, 609, 608), (609, 72, 610, 608), (610, 73, 611, 608), (613, 83, 598, 612), (598, 69, 611, 612), (611, 73, 614, 612), (616, 75, 617, 615), (617, 71, 600, 615), (600, 70, 618, 615), (607, 116, 620, 619), (620, 117, 621, 619), (621, 72, 609, 619), (610, 72, 623, 622), (623, 76, 624, 622), (624, 77, 625, 622), (627, 82, 614, 626), (614, 73, 625, 626), (625, 77, 628, 626), (630, 79, 631, 629), (631, 75, 616, 629), (616, 74, 632, 629), (621, 117, 634, 633), (634, 118, 635, 633), (635, 76, 623, 633), (632, 74, 637, 636), (637, 150, 638, 636), (638, 151, 639, 636), (618, 70, 641, 640), (641, 149, 642, 640), (642, 150, 637, 640), (603, 66, 644, 643), (644, 148, 645, 643), (645, 149, 641, 643), (586, 58, 647, 646), (647, 146, 648, 646), (648, 147, 649, 646), (572, 54, 651, 650), (651, 145, 652, 650), (652, 146, 647, 650), (557, 50, 654, 653), (654, 144, 655, 653), (655, 145, 651, 653), (540, 42, 657, 656), (657, 142, 658, 656), (658, 143, 659, 656), (526, 38, 661, 660), (661, 141, 662, 660), (662, 142, 657, 660), (511, 34, 664, 663), (664, 140, 665, 663), (665, 141, 661, 663), (667, 169, 668, 666), (668, 35, 509, 666), (509, 39, 669, 666), (671, 168, 669, 670), (669, 39, 525, 670), (525, 43, 672, 670), (674, 167, 672, 673), (672, 43, 539, 673), (539, 47, 675, 673), (677, 165, 678, 676), (678, 51, 555, 676), (555, 55, 679, 676), (681, 164, 679, 680), (679, 55, 571, 680), (571, 59, 682, 680), (684, 163, 682, 683), (682, 59, 585, 683), (585, 63, 685, 683), (687, 161, 688, 686), (688, 67, 601, 686), (601, 71, 689, 686), (691, 160, 689, 690), (689, 71, 617, 690), (617, 75, 692, 690), (694, 159, 692, 693), (692, 75, 631, 693), (631, 79, 695, 693), (665, 140, 697, 696), (697, 184, 698, 696), (698, 185, 699, 696), (662, 141, 699, 700), (699, 185, 701, 700), (701, 186, 702, 700), (658, 142, 702, 703), (702, 186, 704, 703), (704, 187, 705, 703), (655, 144, 707, 706), (707, 188, 708, 706), (708, 189, 709, 706), (652, 145, 709, 710), (709, 189, 711, 710), (711, 190, 712, 710), (648, 146, 712, 713), (712, 190, 714, 713), (714, 191, 715, 713), (645, 148, 717, 716), (717, 192, 718, 716), (718, 193, 719, 716), (642, 149, 719, 720), (719, 193, 721, 720), (721, 194, 722, 720), (638, 150, 722, 723), (722, 194, 724, 723), (724, 195, 725, 723), (727, 203, 728, 726), (728, 159, 694, 726), (694, 158, 729, 726), (731, 204, 732, 730), (732, 160, 691, 730), (691, 159, 728, 730), (734, 205, 735, 733), (735, 161, 687, 733), (687, 160, 732, 733), (737, 207, 738, 736), (738, 163, 684, 736), (684, 162, 739, 736), (741, 208, 742, 740), (742, 164, 681, 740), (681, 163, 738, 740), (744, 209, 745, 743), (745, 165, 677, 743), (677, 164, 742, 743), (747, 211, 748, 746), (748, 167, 674, 746), (674, 166, 749, 746), (751, 212, 752, 750), (752, 168, 671, 750), (671, 167, 748, 750), (754, 213, 755, 753), (755, 169, 667, 753), (667, 168, 752, 753), (698, 184, 757, 756), (757, 228, 758, 756), (758, 229, 759, 756), (701, 185, 759, 760), (759, 229, 761, 760), (761, 230, 762, 760), (704, 186, 762, 763), (762, 230, 764, 763), (764, 231, 765, 763), (708, 188, 767, 766), (767, 232, 768, 766), (768, 233, 769, 766), (711, 189, 769, 770), (769, 233, 771, 770), (771, 234, 772, 770), (714, 190, 772, 773), (772, 234, 774, 773), (774, 235, 775, 773), (718, 192, 777, 776), (777, 236, 778, 776), (778, 237, 779, 776), (721, 193, 779, 780), (779, 237, 781, 780), (781, 238, 782, 780), (724, 194, 782, 783), (782, 238, 784, 783), (784, 239, 785, 783), (787, 247, 788, 786), (788, 203, 727, 786), (727, 202, 789, 786), (791, 248, 792, 790), (792, 204, 731, 790), (731, 203, 788, 790), (794, 249, 795, 793), (795, 205, 734, 793), (734, 204, 792, 793), (797, 251, 798, 796), (798, 207, 737, 796), (737, 206, 799, 796), (801, 252, 802, 800), (802, 208, 741, 800), (741, 207, 798, 800), (804, 253, 805, 803), (805, 209, 744, 803), (744, 208, 802, 803), (807, 255, 808, 806), (808, 211, 747, 806), (747, 210, 809, 806), (811, 256, 812, 810), (812, 212, 751, 810), (751, 211, 808, 810), (814, 257, 815, 813), (815, 213, 754, 813), (754, 212, 812, 813), (758, 228, 817, 816), (817, 92, 504, 816), (504, 91, 818, 816), (761, 229, 818, 819), (818, 91, 521, 819), (521, 90, 820, 819), (764, 230, 820, 821), (820, 90, 535, 821), (535, 89, 822, 821), (768, 232, 824, 823), (824, 88, 550, 823), (550, 87, 825, 823), (771, 233, 825, 826), (825, 87, 567, 826), (567, 86, 827, 826), (774, 234, 827, 828), (827, 86, 581, 828), (581, 85, 829, 828), (778, 236, 831, 830), (831, 84, 596, 830), (596, 83, 832, 830), (781, 237, 832, 833), (832, 83, 613, 833), (613, 82, 834, 833), (784, 238, 834, 835), (834, 82, 627, 835), (627, 81, 836, 835), (634, 117, 838, 837), (838, 247, 787, 837), (787, 246, 839, 837), (620, 116, 841, 840), (841, 248, 791, 840), (791, 247, 838, 840), (606, 115, 843, 842), (843, 249, 794, 842), (794, 248, 841, 842), (588, 113, 845, 844), (845, 251, 797, 844), (797, 250, 846, 844), (574, 112, 848, 847), (848, 252, 801, 847), (801, 251, 845, 847), (560, 111, 850, 849), (850, 253, 804, 849), (804, 252, 848, 849), (542, 109, 852, 851), (852, 255, 807, 851), (807, 254, 853, 851), (528, 108, 855, 854), (855, 256, 811, 854), (811, 255, 852, 854), (514, 107, 857, 856), (857, 257, 814, 856), (814, 256, 855, 856)])
_uv = me_untitled.uv_layers.new(name='UVMap')
_uv.uv.foreach_set('vector', [1.115, 0.733, 1.115, 0.7105, 1.35, 0.7068, 1.35, 0.7293, -1.325, -0.9183, -1.273, -0.8576, -1.257, -0.6858, -1.327, -0.6855, 1.146, 0.5029, 1.207, 0.4816, 1.379, 0.4999, 1.378, 0.5302, -0.6802, 1.867, -0.5874, 1.787, -0.5825, 2.099, -0.6764, 2.1, 1.585, 0.7255, 1.584, 0.703, 1.689, 0.7012, 1.69, 0.7237, 0.9161, 0.7361, 0.9157, 0.7119, 1.01, 0.7122, 1.01, 0.7347, 2.407, 0.7378, 2.096, 0.7468, 1.784, 0.7462, 2.066, 0.6516, 2.123, 0.6508, 2.123, 0.6103, 2.407, 0.6894, 2.407, 0.7136, 2.407, 0.7378, 2.123, 0.6508, 2.109, -0.2885, 2.052, -0.2875, 1.767, -0.3734, 2.079, -0.3836, 2.39, -0.384, 1.784, 0.7462, 1.784, 0.722, 1.783, 0.6978, 2.065, 0.6111, 2.066, 0.6516, 1.144, -0.4154, 1.241, -0.4642, 1.27, -0.4654, 1.272, -0.4157, 0.9908, -0.3866, 0.9888, -0.4085, 1.099, -0.4494, 1.1, -0.4288, -1.216, -0.794, -1.162, -0.8709, -1.161, -0.6651, -1.213, -0.6643, 1.399, -0.426, 1.299, -0.4666, 1.299, -0.4869, 1.442, -0.443, 0.4921, 0.8562, 0.4029, 0.8562, 0.403, 0.7472, 0.4921, 0.7456, 0.4921, 0.7471, 0.5549, 0.7471, 0.5549, 0.8563, 0.4921, 0.8562, 0.4921, 0.7471, 0.5235, 0.7469, 1.949, 0.7471, 1.993, 0.7471, 2.038, 0.7471, 2.038, 0.8563, 1.949, 0.8563, 0.4029, 0.8562, 0.3402, 0.8562, 0.3402, 0.7472, 0.403, 0.7461, 0.403, 0.7472, -0.9327, 1.224, -0.8579, 1.248, -0.852, 1.454, -0.929, 1.455, 2.283, -0.4024, 2.283, -0.4245, 2.365, -0.4135, 2.365, -0.391, -1.088, -0.8978, -1.014, -0.873, -1.008, -0.6675, -1.084, -0.6663, -0.9255, 1.687, -0.8515, 1.66, -0.8451, 1.731, -0.9245, 1.767, -1.056, 1.328, -1.005, 1.251, -1.005, 1.456, -1.053, 1.457, 2.031, -0.4785, 2.031, -0.4989, 2.172, -0.4557, 2.172, -0.435, 2.139, -1.441, 2.04, -1.403, 2.011, -1.403, 2.012, -1.45, -1.051, 1.587, -0.9987, 1.662, -1.003, 1.733, -1.062, 1.632, 0.5034, 0.3126, 0.4588, 0.3127, 0.4143, 0.3127, 0.4142, 0.1651, 0.4588, 0.1651, 0.5034, 0.1651, 0.5665, 0.1652, 0.5665, 0.3126, 0.535, 0.3126, 0.5034, 0.3126, 0.5034, 0.1651, 0.5349, 0.1652, 1.965, 0.1645, 2.009, 0.1645, 2.054, 0.1645, 2.054, 0.3119, 2.009, 0.3119, 1.965, 0.3119, 0.4143, 0.3127, 0.3827, 0.3127, 0.3511, 0.3127, 0.3511, 0.1651, 0.3827, 0.1651, 0.4142, 0.1651, -0.2165, 2.158, -0.1169, 2.119, -0.08843, 2.119, -0.08837, 2.168, -0.3722, 2.173, -0.3723, 2.151, -0.2591, 2.121, -0.2589, 2.141, -0.9211, 1.808, -0.9972, 1.753, -0.7914, 1.756, -0.7914, 1.808, 0.03975, 2.158, -0.05996, 2.119, -0.05979, 2.099, 0.08215, 2.141, 1.125, 0.6758, 1.151, 0.5989, 1.357, 0.5961, 1.357, 0.6756, 0.9316, 2.173, 0.9317, 2.151, 1.016, 2.162, 1.016, 2.184, -1.023, 1.676, -0.997, 1.6, -0.7914, 1.598, -0.7914, 1.676, 1.588, 0.6758, 1.562, 0.5989, 1.634, 0.5936, 1.668, 0.676, 1.227, 0.8055, 1.151, 0.7516, 1.357, 0.7543, 1.357, 0.8048, 0.6777, 2.096, 0.6777, 2.076, 0.8195, 2.119, 0.8194, 2.14, 0.7769, 1.137, 0.6775, 1.178, 0.6489, 1.178, 0.6488, 1.129, 1.486, 0.8055, 1.562, 0.7516, 1.633, 0.7573, 1.532, 0.8165, 0.49, 0.7406, 0.4454, 0.7406, 0.4008, 0.7406, 0.4008, 0.6062, 0.4454, 0.6062, 0.49, 0.6062, 0.5526, 0.6062, 0.5525, 0.7406, 0.5213, 0.7406, 0.49, 0.7406, 0.49, 0.6062, 0.5213, 0.6062, 1.94, 0.6066, 1.985, 0.6066, 2.03, 0.6066, 2.029, 0.7411, 1.985, 0.7411, 1.94, 0.7411, 0.4008, 0.7406, 0.3695, 0.7406, 0.3383, 0.7406, 0.3382, 0.6062, 0.3695, 0.6062, 0.4008, 0.6062, -0.4148, -0.392, -0.3163, -0.4341, -0.2876, -0.4346, -0.2868, -0.3866, -0.5691, -0.3735, -0.5695, -0.3956, -0.458, -0.4288, -0.4575, -0.4082, -0.7774, 1.323, -0.7251, 1.246, -0.7247, 1.452, -0.7749, 1.453, -0.1591, -0.3962, -0.259, -0.4351, -0.2592, -0.4552, -0.1169, -0.4137, -0.3495, 1.215, -0.2711, 1.239, -0.265, 1.445, -0.3458, 1.446, 0.7352, -0.3955, 0.735, -0.4174, 0.8221, -0.4066, 0.8224, -0.3841, -0.6474, 1.219, -0.5682, 1.244, -0.5624, 1.449, -0.6439, 1.451, -0.3423, 1.677, -0.2647, 1.65, -0.2581, 1.722, -0.3412, 1.758, -0.4848, 1.318, -0.4278, 1.242, -0.4273, 1.447, -0.4819, 1.448, 0.4798, -0.4796, 0.4796, -0.4993, 0.622, -0.4518, 0.6223, -0.4314, 0.5644, -1.42, 0.4659, -1.371, 0.4372, -1.37, 0.4363, -1.425, -0.4807, 1.578, -0.4214, 1.653, -0.4261, 1.724, -0.491, 1.624, 0.4476, 0.4601, 0.4031, 0.4601, 0.3585, 0.4601, 0.3585, 0.3173, 0.4031, 0.3173, 0.4476, 0.3173, 0.5084, 0.3173, 0.5084, 0.4601, 0.478, 0.4601, 0.4476, 0.4601, 0.4476, 0.3173, 0.478, 0.3173, 1.857, 0.3174, 1.901, 0.3174, 1.946, 0.3174, 1.946, 0.4602, 1.901, 0.4602, 1.857, 0.4602, 0.3585, 0.4601, 0.3281, 0.4601, 0.2977, 0.4601, 0.2977, 0.3173, 0.3281, 0.3173, 0.3585, 0.3173, 1.173, 1.805, 1.272, 1.756, 1.301, 1.756, 1.301, 1.81, 1.019, 1.829, 1.019, 1.807, 1.13, 1.769, 1.131, 1.789, 0.648, 1.325, 0.7044, 1.248, 0.705, 1.454, 0.6509, 1.455, 1.429, 1.801, 1.329, 1.755, 1.329, 1.736, 1.472, 1.784, -0.06274, 1.234, 0.01411, 1.259, 0.01999, 1.464, -0.05922, 1.466, 2.319, 1.81, 2.318, 1.788, 2.403, 1.797, 2.404, 1.82, 0.7805, 1.221, 0.8569, 1.246, 0.8628, 1.451, 0.7842, 1.453, -0.05555, 1.697, 0.0205, 1.67, 0.02746, 1.741, -0.05418, 1.777, -0.191, 1.338, -0.1383, 1.261, -0.1379, 1.467, -0.1884, 1.468, 2.064, 1.735, 2.064, 1.715, 2.206, 1.757, 2.206, 1.778, 2.148, 0.778, 2.05, 0.8214, 2.021, 0.8219, 2.02, 0.7728, -0.187, 1.598, -0.1319, 1.672, -0.1364, 1.744, -0.1973, 1.643, 0.4834, 0.6002, 0.4388, 0.6002, 0.3943, 0.6002, 0.3943, 0.4647, 0.4834, 0.4647, 0.5457, 0.4647, 0.5457, 0.6002, 0.4834, 0.6013, 0.4834, 0.6002, 0.4834, 0.4647, 1.927, 0.4647, 2.016, 0.4647, 2.016, 0.6001, 1.927, 0.6017, 1.927, 0.6001, 0.3943, 0.6002, 0.3631, 0.6002, 0.3319, 0.6002, 0.3319, 0.4647, 0.3943, 0.4647, 1.927, 0.4647, 1.927, 0.6001, 1.868, 0.6011, 1.868, 0.6001, 1.868, 0.4647, 2.05, 0.8405, 2.05, 0.8214, 2.148, 0.778, 2.191, 0.7933, 0.8611, 1.175, 0.8569, 1.246, 0.7805, 1.221, 0.7791, 1.141, 0.6977, 1.177, 0.7044, 1.248, 0.648, 1.325, 0.6369, 1.28, 1.857, 0.3174, 1.857, 0.4602, 1.828, 0.4602, 1.799, 0.4602, 1.799, 0.3174, 1.828, 0.3174, 0.4663, -1.352, 0.4659, -1.371, 0.5644, -1.42, 0.6071, -1.405, -0.5638, 1.173, -0.5682, 1.244, -0.6474, 1.219, -0.6485, 1.139, -0.7315, 1.175, -0.7251, 1.246, -0.7774, 1.323, -0.7885, 1.278, 1.94, 0.6066, 1.94, 0.7411, 1.911, 0.741, 1.881, 0.741, 1.881, 0.6066, 1.911, 0.6066, 0.6777, 1.197, 0.6775, 1.178, 0.7769, 1.137, 0.8194, 1.153, -1.068, 1.595, -0.997, 1.6, -1.023, 1.676, -1.103, 1.676, -1.068, 1.758, -0.9972, 1.753, -0.9211, 1.808, -0.9663, 1.818, 1.965, 0.1645, 1.965, 0.3119, 1.935, 0.3119, 1.905, 0.3119, 1.905, 0.1646, 1.935, 0.1646, 2.04, -1.384, 2.04, -1.403, 2.139, -1.441, 2.182, -1.425, -1.01, -0.944, -1.014, -0.873, -1.088, -0.8978, -1.089, -0.9781, -1.168, -0.9419, -1.162, -0.8709, -1.216, -0.794, -1.226, -0.8391, 1.949, 0.7471, 1.949, 0.8563, 1.889, 0.8563, 1.889, 0.7471, 1.919, 0.7471, 2.109, -0.2885, 2.39, -0.384, 2.391, -0.361, 2.391, -0.3379, 2.11, -0.2499, -0.5929, 1.765, -0.5874, 1.787, -0.6802, 1.867, -0.6845, 1.787, -0.753, 1.867, -0.7315, 1.928, -0.7466, 2.1, -0.7757, 2.1, -0.7505, 2.333, -0.7297, 2.272, -0.6778, 2.332, -0.6812, 2.412, 2.052, -0.249, 1.767, -0.3274, 1.767, -0.3504, 1.767, -0.3734, 2.052, -0.2875, -0.99, 0.7468, -0.9901, 0.8557, -1.05, 0.8557, -1.05, 0.7468, -1.02, 0.7468, 1.565, -1.462, 1.565, -1.44, 1.451, -1.41, 1.452, -1.431, 1.73, -1.46, 1.73, -1.438, 1.648, -1.449, 1.648, -1.472, 1.982, -1.384, 1.982, -1.365, 1.841, -1.407, 1.841, -1.428, -0.9896, 0.1651, -0.9896, 0.3128, -1.02, 0.3128, -1.05, 0.3128, -1.05, 0.1651, -1.02, 0.1651, 0.1956, 1.12, 0.1956, 1.143, 0.0823, 1.173, 0.08219, 1.152, 0.3659, 1.12, 0.3659, 1.143, 0.2812, 1.133, 0.2812, 1.11, 0.6201, 1.197, 0.6201, 1.216, 0.4783, 1.174, 0.4783, 1.153, -0.9902, 0.6066, -0.9901, 0.7411, -1.02, 0.7411, -1.05, 0.7411, -1.05, 0.6066, -1.02, 0.6066, -0.02056, -1.434, -0.02019, -1.412, -0.1318, -1.379, -0.1322, -1.4, 0.1532, -1.435, 0.1535, -1.413, 0.06631, -1.423, 0.06595, -1.446, 0.4088, -1.351, 0.409, -1.333, 0.2665, -1.378, 0.2662, -1.399, -0.9919, 0.3175, -0.9919, 0.4602, -1.021, 0.4602, -1.05, 0.4602, -1.05, 0.3175, -1.021, 0.3175, 1.568, 0.7713, 1.568, 0.7937, 1.457, 0.8314, 1.456, 0.8106, 1.738, 0.7672, 1.738, 0.7898, 1.653, 0.7804, 1.653, 0.7574, 1.993, 0.8415, 1.993, 0.8606, 1.851, 0.82, 1.85, 0.7989, -0.9904, 0.4647, -0.9904, 0.6001, -1.05, 0.6011, -1.05, 0.6001, -1.05, 0.4647, -0.2555, 1.08, -0.2555, 1.057, -0.02078, 1.057, -0.02077, 1.08, 1.147, 0.4274, 1.068, 0.3299, 1.381, 0.3299, 1.379, 0.4272, -0.2554, 0.006975, -0.2554, 0.02947, -0.362, 0.02943, -0.362, 0.006935, 1.124, 1.995, 1.185, 2.017, 1.123, 2.07, 1.043, 2.066, 1.123, 2.07, 1.185, 2.017, 1.357, 2.002, 1.356, 2.075, 0.2139, 1.08, 0.2139, 1.057, 0.3206, 1.057, 0.3206, 1.08, 1.612, 0.4324, 1.693, 0.3366, 1.716, 0.3425, 1.692, 0.4374, 0.7582, 0.07616, 0.7007, 0.07621, 0.4181, -0.01673, 0.7294, -0.01897, 1.041, -0.01709, 1.041, 0.03128, 0.7583, 0.1165, 0.7582, 0.07616, 1.041, -0.01709, 1.041, 0.007097, 1.041, 1.104, 0.7581, 1.01, 0.7582, 0.9719, 1.041, 1.058, 1.041, 1.081, 1.041, 1.104, 0.7293, 1.105, 0.4179, 1.103, 0.7006, 1.01, 0.7581, 1.01, 0.4178, 1.057, 0.7006, 0.9719, 0.7006, 1.01, 0.4179, 1.103, 0.4179, 1.08, 0.7007, 0.07621, 0.7007, 0.1165, 0.418, 0.03163, 0.418, 0.007455, 0.4181, -0.01673, 1.099, -0.2953, 1.099, -0.3182, 1.334, -0.3216, 1.334, -0.2987, 0.9005, -0.2924, 0.9002, -0.3152, 0.9941, -0.3167, 0.9944, -0.2938, 2.11, -0.2499, 2.391, -0.3379, 2.392, -0.3152, 2.392, -0.2924, 2.11, -0.2117, 1.889, 0.7471, 1.889, 0.8563, 1.829, 0.8563, 1.829, 0.7471, 1.859, 0.7471, 0.8978, -1.389, 0.8957, -1.412, 1.011, -1.392, 1.013, -1.371, 2.293, -1.41, 2.293, -1.432, 2.375, -1.442, 2.375, -1.419, 2.04, -1.345, 2.04, -1.364, 2.182, -1.403, 2.181, -1.382, 1.905, 0.1646, 1.905, 0.3119, 1.875, 0.312, 1.845, 0.312, 1.845, 0.1646, 1.875, 0.1646, -0.3724, 1.164, -0.3723, 1.142, -0.259, 1.172, -0.2592, 1.193, 0.9319, 1.165, 0.9318, 1.142, 1.016, 1.131, 1.017, 1.154, 0.6778, 1.235, 0.6777, 1.216, 0.8195, 1.174, 0.8196, 1.195, 1.881, 0.6066, 1.881, 0.741, 1.851, 0.741, 1.822, 0.741, 1.822, 0.6066, 1.851, 0.6066, -0.5849, -1.381, -0.5852, -1.403, -0.4726, -1.374, -0.4724, -1.353, 0.7198, -1.4, 0.7194, -1.422, 0.8062, -1.436, 0.8066, -1.413, 0.4669, -1.315, 0.4666, -1.333, 0.6076, -1.384, 0.608, -1.363, 1.799, 0.3174, 1.799, 0.4602, 1.77, 0.4602, 1.741, 0.4602, 1.741, 0.3174, 1.77, 0.3174, 1.003, 0.8243, 1.003, 0.802, 1.116, 0.8364, 1.116, 0.8572, 2.303, 0.8028, 2.303, 0.7804, 2.387, 0.7682, 2.388, 0.7911, 2.051, 0.8787, 2.05, 0.8597, 2.191, 0.8144, 2.192, 0.8353, 1.868, 0.4647, 1.868, 0.6001, 1.809, 0.6011, 1.809, 0.6001, 1.809, 0.4647, 1.041, 1.058, 0.7582, 0.9719, 0.7582, 0.9339, 1.041, 1.012, 1.041, 1.035, -0.2555, 1.035, -0.2555, 1.057, -0.3622, 1.057, -0.3622, 1.035, -0.2555, 1.035, -0.2555, 0.8992, -0.02081, 0.8992, -0.02078, 1.034, 0.2139, 1.034, 0.2139, 0.8991, 0.3205, 0.8991, 0.3206, 1.034, 0.4178, 1.011, 0.7006, 0.9339, 0.7006, 0.9719, 0.4178, 1.057, 0.4178, 1.034, -0.9317, 0.4647, -0.9317, 0.6001, -0.9904, 0.6011, -0.9904, 0.6001, -0.9904, 0.4647, 1.993, 0.8796, 1.993, 0.8986, 1.853, 0.965, 1.851, 0.8409, 1.738, 0.8121, 1.74, 0.9447, 1.656, 0.9386, 1.654, 0.8033, 1.569, 0.816, 1.571, 0.9482, 1.459, 0.9748, 1.457, 0.8521, -0.9346, 0.3175, -0.9346, 0.4602, -0.9632, 0.4602, -0.9919, 0.4602, -0.9919, 0.3175, -0.9633, 0.3175, 0.4093, -1.314, 0.4096, -1.295, 0.2685, -1.235, 0.2668, -1.358, 0.1538, -1.39, 0.1558, -1.258, 0.06876, -1.265, 0.06666, -1.4, -0.01982, -1.389, -0.01768, -1.257, -0.1293, -1.233, -0.1315, -1.358, -0.9311, 0.6066, -0.9311, 0.741, -0.9606, 0.741, -0.9901, 0.7411, -0.9902, 0.6066, -0.9607, 0.6066, 0.6201, 1.235, 0.6201, 1.254, 0.478, 1.32, 0.4782, 1.195, 0.3659, 1.165, 0.3659, 1.298, 0.2813, 1.291, 0.2812, 1.156, 0.1957, 1.165, 0.1959, 1.298, 0.08279, 1.319, 0.08241, 1.194, -0.93, 0.1651, -0.93, 0.3128, -0.9598, 0.3128, -0.9896, 0.3128, -0.9896, 0.1651, -0.9598, 0.1651, 1.982, -1.346, 1.982, -1.327, 1.839, -1.261, 1.841, -1.386, 1.73, -1.415, 1.728, -1.283, 1.646, -1.291, 1.648, -1.426, 1.565, -1.417, 1.563, -1.284, 1.45, -1.265, 1.451, -1.389, -0.9309, 0.7468, -0.931, 0.8558, -0.9901, 0.8557, -0.99, 0.7468, -0.9605, 0.7468, 2.053, -0.2107, 1.768, -0.2818, 1.768, -0.3046, 1.767, -0.3274, 2.052, -0.249, 1.569, -0.302, 1.569, -0.3249, 1.674, -0.3263, 1.674, -0.3034, 1.107, 0.2007, 1.101, -0.1599, 1.336, -0.1633, 1.342, 0.1971, 0.9079, 0.2037, 0.9008, -0.2696, 0.9964, -0.1583, 1.002, 0.2023, 2.11, -0.2117, 2.392, -0.2924, 2.401, 0.1811, 2.407, 0.6545, 2.122, 0.5811, 1.829, 0.7471, 1.829, 0.8563, 0.6002, 0.8563, 0.6002, 0.7471, 1.215, 0.7471, 0.9427, -0.9056, 0.9101, -1.257, 1.025, -1.247, 1.055, -0.9163, 2.289, -0.924, 2.292, -1.277, 2.374, -1.284, 2.371, -0.9231, 2.035, -0.9271, 2.039, -1.326, 2.181, -1.258, 2.178, -0.9254, 1.845, 0.1646, 1.845, 0.312, 1.229, 0.3123, 0.612, 0.3125, 0.612, 0.1652, 1.229, 0.1649, -0.3738, 1.651, -0.3732, 1.297, -0.2599, 1.318, -0.2604, 1.651, 0.9328, 1.651, 0.9324, 1.297, 1.017, 1.29, 1.018, 1.651, 0.6781, 1.65, 0.6778, 1.254, 0.8201, 1.319, 0.8204, 1.651, 1.822, 0.6066, 1.822, 0.741, 1.21, 0.7408, 0.5977, 0.7406, 0.5977, 0.6062, 1.21, 0.6064, -0.5781, -0.895, -0.5832, -1.248, -0.4708, -1.228, -0.4659, -0.897, 0.7281, -0.9153, 0.7223, -1.267, 0.8091, -1.277, 0.8151, -0.9165, 0.4734, -0.912, 0.4673, -1.296, 0.6103, -1.241, 0.6156, -0.9138, 1.741, 0.3174, 1.741, 0.4602, 1.147, 0.4601, 0.5523, 0.4601, 0.5523, 0.3173, 1.147, 0.3173, 1.01, 1.309, 1.005, 0.9566, 1.117, 0.9799, 1.122, 1.307, 2.312, 1.288, 2.306, 0.9354, 2.39, 0.9266, 2.396, 1.287, 2.057, 1.292, 2.051, 0.8977, 2.194, 0.9595, 2.199, 1.29, 1.809, 0.4647, 1.809, 0.6001, 1.2, 0.6001, 0.5906, 0.6002, 0.5906, 0.4647, 1.041, 1.012, 0.7582, 0.9339, 0.7584, 0.1456, 1.041, 0.06613, 1.042, 0.5391, -0.2555, 0.5389, -0.2555, 0.8992, -0.3622, 0.8992, -0.3622, 0.5389, -0.2555, 0.5389, -0.2554, 0.1799, -0.0207, 0.18, -0.02083, 0.5389, 0.2138, 0.539, 0.214, 0.1801, 0.3206, 0.1802, 0.3204, 0.539, 0.4179, 0.06649, 0.7007, 0.1456, 0.7006, 0.9339, 0.4178, 1.011, 0.4176, 0.539, 0.287, 0.4647, 0.287, 0.6002, -0.3224, 0.6001, -0.9317, 0.6001, -0.9317, 0.4647, 2.0, 1.293, 2.006, 1.687, 1.863, 1.624, 1.858, 1.295, 1.746, 1.297, 1.751, 1.649, 1.667, 1.657, 1.661, 1.299, 1.576, 1.3, 1.582, 1.65, 1.469, 1.627, 1.464, 1.301, 0.2539, 0.3173, 0.2539, 0.4601, -0.3404, 0.4601, -0.9346, 0.4602, -0.9346, 0.3175, -0.3404, 0.3174, 0.4157, -0.9111, 0.4215, -0.5268, 0.2786, -0.5832, 0.2736, -0.9085, 0.1612, -0.9065, 0.1667, -0.5561, 0.07992, -0.5463, 0.07434, -0.9051, -0.01219, -0.9038, -0.006741, -0.5523, -0.1191, -0.5726, -0.1242, -0.9023, 0.293, 0.6062, 0.2931, 0.7406, -0.319, 0.7408, -0.9311, 0.741, -0.9311, 0.6066, -0.3191, 0.6064, 0.6204, 1.65, 0.6201, 2.046, 0.478, 1.981, 0.4781, 1.651, 0.3659, 1.651, 0.3658, 2.003, 0.2813, 2.01, 0.2814, 1.651, 0.196, 1.651, 0.1959, 2.003, 0.08276, 1.982, 0.08278, 1.651, 0.3055, 0.1651, 0.3055, 0.3127, -0.3122, 0.3128, -0.93, 0.3128, -0.93, 0.1651, -0.3122, 0.1651, 1.978, -0.9277, 1.974, -0.5289, 1.833, -0.598, 1.836, -0.9288, 1.724, -0.9297, 1.721, -0.5779, 1.639, -0.5716, 1.642, -0.9305, 1.559, -0.9314, 1.556, -0.5796, 1.443, -0.6023, 1.446, -0.9328, 0.295, 0.7472, 0.2949, 0.8561, -0.931, 0.8558, -0.9309, 0.7468, -0.318, 0.747, 2.065, 0.5819, 1.782, 0.663, 1.775, 0.1906, 1.768, -0.2818, 2.053, -0.2107, 1.576, 0.1936, 1.571, -0.1667, 1.676, -0.1681, 1.681, 0.192, 1.114, 0.6914, 1.112, 0.56, 1.347, 0.5563, 1.349, 0.6876, 0.9154, 0.6945, 0.9152, 0.677, 1.007, 0.5616, 1.009, 0.693, 2.122, 0.5811, 2.407, 0.6545, 2.407, 0.6719, 2.407, 0.6894, 2.123, 0.6103, 0.6002, 0.7471, 0.6002, 0.8563, 0.5549, 0.8563, 0.5549, 0.7471, 0.5775, 0.7469, 0.987, -0.4272, 0.9751, -0.5553, 1.086, -0.5873, 1.097, -0.467, 2.284, -0.4432, 2.285, -0.572, 2.367, -0.564, 2.365, -0.4326, 2.031, -0.5136, 2.031, -0.5283, 2.174, -0.5944, 2.172, -0.4734, 0.612, 0.1652, 0.612, 0.3125, 0.5893, 0.3126, 0.5665, 0.3126, 0.5665, 0.1652, 0.5892, 0.1652, -0.3725, 2.132, -0.3732, 2.003, -0.26, 1.982, -0.2593, 2.103, 0.9318, 2.132, 0.9323, 2.003, 1.017, 2.011, 1.016, 2.142, 0.6778, 2.061, 0.6778, 2.046, 0.8201, 1.981, 0.8196, 2.102, 0.5977, 0.6062, 0.5977, 0.7406, 0.5751, 0.7406, 0.5525, 0.7406, 0.5526, 0.6062, 0.5752, 0.6062, -0.5699, -0.4144, -0.5723, -0.5431, -0.4606, -0.5671, -0.4583, -0.4464, 0.7348, -0.4361, 0.7332, -0.5645, 0.8203, -0.5572, 0.8219, -0.4257, 0.4794, -0.5135, 0.4792, -0.5276, 0.6204, -0.5883, 0.6218, -0.4692, 0.5523, 0.3173, 0.5523, 0.4601, 0.5304, 0.4601, 0.5084, 0.4601, 0.5084, 0.3173, 0.5304, 0.3173, 1.018, 1.788, 1.016, 1.66, 1.128, 1.632, 1.13, 1.751, 2.318, 1.769, 2.317, 1.64, 2.401, 1.647, 2.403, 1.778, 2.064, 1.701, 2.063, 1.686, 2.204, 1.619, 2.206, 1.74, 0.5906, 0.4647, 0.5906, 0.6002, 0.5457, 0.601, 0.5457, 0.6002, 0.5457, 0.4647, 1.041, 0.06613, 0.7584, 0.1456, 0.7583, 0.1165, 1.041, 0.03128, 1.041, 0.04871, -0.2554, 0.0486, -0.2554, 0.1799, -0.3621, 0.1799, -0.3621, 0.04856, -0.2554, 0.0486, -0.2554, 0.02947, -0.02063, 0.02957, -0.02064, 0.0487, 0.2141, 0.04885, 0.2141, 0.02972, 0.3207, 0.02981, 0.3207, 0.04894, 0.418, 0.03163, 0.7007, 0.1165, 0.7007, 0.1456, 0.4179, 0.06649, 0.4179, 0.04906, 0.3319, 0.4647, 0.3319, 0.6002, 0.287, 0.601, 0.287, 0.6002, 0.287, 0.4647, 2.006, 1.701, 2.006, 1.716, 1.865, 1.762, 1.865, 1.745, 1.753, 1.777, 1.754, 1.796, 1.669, 1.808, 1.669, 1.789, 1.584, 1.779, 1.584, 1.797, 1.471, 1.763, 1.471, 1.746, 0.2977, 0.3173, 0.2977, 0.4601, 0.2758, 0.4601, 0.2539, 0.4601, 0.2539, 0.3173, 0.2758, 0.3173, 0.4217, -0.5126, 0.422, -0.4984, 0.281, -0.4468, 0.2807, -0.4641, 0.1688, -0.4278, 0.1691, -0.4092, 0.08227, -0.3958, 0.08197, -0.415, -0.004831, -0.4236, -0.004554, -0.4049, -0.1172, -0.4344, -0.1174, -0.452, 0.3382, 0.6062, 0.3383, 0.7406, 0.3157, 0.7406, 0.2931, 0.7406, 0.293, 0.6062, 0.3156, 0.6062, 0.6201, 2.061, 0.6201, 2.076, 0.4783, 2.119, 0.4782, 2.101, 0.3659, 2.131, 0.3659, 2.15, 0.2812, 2.16, 0.2812, 2.141, 0.1956, 2.132, 0.1956, 2.15, 0.08227, 2.12, 0.08235, 2.103, 0.3511, 0.1651, 0.3511, 0.3127, 0.3283, 0.3127, 0.3055, 0.3127, 0.3055, 0.1651, 0.3283, 0.1651, 1.974, -0.5142, 1.973, -0.4995, 1.832, -0.4593, 1.832, -0.4769, 1.72, -0.4492, 1.72, -0.4304, 1.638, -0.4212, 1.638, -0.4403, 1.555, -0.4509, 1.555, -0.4321, 1.442, -0.4637, 1.442, -0.4814, 0.3402, 0.7472, 0.3402, 0.8562, 0.2949, 0.8561, 0.295, 0.7472, 0.3176, 0.747, 2.065, 0.6111, 1.783, 0.6978, 1.783, 0.6804, 1.782, 0.663, 2.065, 0.5819, 1.584, 0.6838, 1.582, 0.5525, 1.687, 0.5508, 1.689, 0.6821, 1.35, 0.7068, 1.584, 0.703, 1.585, 0.7255, 1.35, 0.7293, -1.25, -0.4531, -1.272, -0.514, -1.257, -0.6858, -1.227, -0.686, -1.257, -0.6858, -1.273, -0.8576, -1.252, -0.9187, -1.227, -0.686, -1.257, -0.6858, -1.272, -0.514, -1.323, -0.4528, -1.327, -0.6855, -1.323, -0.4528, -1.416, -0.3729, -1.421, -0.6851, -1.327, -0.6855, -1.421, -0.6851, -1.419, -0.9973, -1.325, -0.9183, -1.327, -0.6855, 1.379, 0.4999, 1.551, 0.4853, 1.611, 0.5079, 1.378, 0.5302, 0.2141, 0.007225, 0.2141, 0.02972, -0.02063, 0.02957, -0.02062, 0.007078, -0.02063, 0.02957, -0.2554, 0.02947, -0.2554, 0.006975, -0.02062, 0.007078, -0.5825, 2.099, -0.5841, 2.411, -0.6778, 2.332, -0.6764, 2.1, -0.6778, 2.332, -0.7297, 2.272, -0.7466, 2.1, -0.6764, 2.1, -0.7466, 2.1, -0.7315, 1.928, -0.6802, 1.867, -0.6764, 2.1, 1.689, 0.7012, 1.783, 0.6978, 1.784, 0.722, 1.69, 0.7237, -1.41, -0.3494, -1.416, -0.3729, -1.323, -0.4528, -1.318, -0.3727, -1.323, -0.4528, -1.272, -0.514, -1.25, -0.4531, -1.318, -0.3727, 1.01, 0.7122, 1.115, 0.7105, 1.115, 0.733, 1.01, 0.7347, -1.252, -0.9187, -1.273, -0.8576, -1.325, -0.9183, -1.321, -0.9984, -1.325, -0.9183, -1.419, -0.9973, -1.413, -1.021, -1.321, -0.9984, -0.6802, 1.867, -0.7315, 1.928, -0.753, 1.867, -0.6845, 1.787, 1.099, -0.3412, 1.099, -0.3182, 0.9941, -0.3167, 0.9938, -0.3396, 0.9941, -0.3167, 0.9002, -0.3152, 0.8998, -0.3383, 0.9938, -0.3396, -0.7466, 2.1, -0.7297, 2.272, -0.7505, 2.333, -0.7757, 2.1, 1.568, -0.3478, 1.569, -0.3249, 1.334, -0.3216, 1.334, -0.3446, 1.334, -0.3216, 1.099, -0.3182, 1.099, -0.3412, 1.334, -0.3446, -0.6778, 2.332, -0.5841, 2.411, -0.5893, 2.434, -0.6812, 2.412, 1.767, -0.3504, 1.767, -0.3274, 1.674, -0.3263, 1.673, -0.3492, 1.674, -0.3263, 1.569, -0.3249, 1.568, -0.3478, 1.673, -0.3492, -0.02078, 1.057, 0.2139, 1.057, 0.2139, 1.08, -0.02077, 1.08, 1.59, 2.0, 1.528, 2.021, 1.357, 2.002, 1.357, 1.973, 1.357, 2.002, 1.185, 2.017, 1.124, 1.995, 1.357, 1.973, 1.381, 0.3299, 1.693, 0.3366, 1.612, 0.4324, 1.379, 0.4272, 1.612, 0.4324, 1.551, 0.4853, 1.379, 0.4999, 1.379, 0.4272, 1.379, 0.4999, 1.207, 0.4816, 1.147, 0.4274, 1.379, 0.4272, -0.362, 0.02943, -0.4593, 0.03108, -0.4593, 0.006902, -0.362, 0.006935, 1.045, 0.3353, 1.068, 0.3299, 1.147, 0.4274, 1.067, 0.4307, 1.147, 0.4274, 1.207, 0.4816, 1.146, 0.5029, 1.067, 0.4307, 1.123, 2.07, 1.043, 2.166, 1.02, 2.161, 1.043, 2.066, -0.4595, 1.08, -0.4595, 1.057, -0.3622, 1.057, -0.3622, 1.08, -0.3622, 1.057, -0.2555, 1.057, -0.2555, 1.08, -0.3622, 1.08, 1.357, 2.002, 1.528, 2.021, 1.589, 2.075, 1.356, 2.075, 1.589, 2.075, 1.667, 2.173, 1.355, 2.173, 1.356, 2.075, 1.355, 2.173, 1.043, 2.166, 1.123, 2.07, 1.356, 2.075, 0.3206, 1.057, 0.4178, 1.057, 0.4179, 1.08, 0.3206, 1.08, 1.69, 2.168, 1.667, 2.173, 1.589, 2.075, 1.669, 2.072, 1.589, 2.075, 1.528, 2.021, 1.59, 2.0, 1.669, 2.072, 0.418, 0.007455, 0.418, 0.03163, 0.3207, 0.02981, 0.3208, 0.007323, 0.3207, 0.02981, 0.2141, 0.02972, 0.2141, 0.007225, 0.3208, 0.007323, 1.611, 0.5079, 1.551, 0.4853, 1.612, 0.4324, 1.692, 0.4374, 1.334, -0.3216, 1.569, -0.3249, 1.569, -0.302, 1.334, -0.2987, 1.569, -0.302, 1.571, -0.1667, 1.336, -0.1633, 1.334, -0.2987, 1.336, -0.1633, 1.101, -0.1599, 1.099, -0.2953, 1.334, -0.2987, 0.9941, -0.3167, 1.099, -0.3182, 1.099, -0.2953, 0.9944, -0.2938, 1.099, -0.2953, 1.101, -0.1599, 0.9964, -0.1583, 0.9944, -0.2938, 0.9964, -0.1583, 0.9008, -0.2696, 0.9005, -0.2924, 0.9944, -0.2938, -0.3622, 1.057, -0.4595, 1.057, -0.4595, 1.035, -0.3622, 1.035, -0.4595, 1.035, -0.4595, 1.012, -0.3622, 0.8992, -0.3622, 1.035, -0.3622, 0.8992, -0.2555, 0.8992, -0.2555, 1.035, -0.3622, 1.035, -0.02081, 0.8992, 0.2139, 0.8991, 0.2139, 1.034, -0.02078, 1.034, 0.2139, 1.034, 0.2139, 1.057, -0.02078, 1.057, -0.02078, 1.034, -0.02078, 1.057, -0.2555, 1.057, -0.2555, 1.035, -0.02078, 1.034, 0.3205, 0.8991, 0.4178, 1.011, 0.4178, 1.034, 0.3206, 1.034, 0.4178, 1.034, 0.4178, 1.057, 0.3206, 1.057, 0.3206, 1.034, 0.3206, 1.057, 0.2139, 1.057, 0.2139, 1.034, 0.3206, 1.034, 1.674, -0.3263, 1.767, -0.3274, 1.768, -0.3046, 1.674, -0.3034, 1.768, -0.3046, 1.768, -0.2818, 1.676, -0.1681, 1.674, -0.3034, 1.676, -0.1681, 1.571, -0.1667, 1.569, -0.302, 1.674, -0.3034, 1.336, -0.1633, 1.571, -0.1667, 1.576, 0.1936, 1.342, 0.1971, 1.576, 0.1936, 1.582, 0.5525, 1.347, 0.5563, 1.342, 0.1971, 1.347, 0.5563, 1.112, 0.56, 1.107, 0.2007, 1.342, 0.1971, 0.9964, -0.1583, 1.101, -0.1599, 1.107, 0.2007, 1.002, 0.2023, 1.107, 0.2007, 1.112, 0.56, 1.007, 0.5616, 1.002, 0.2023, 1.007, 0.5616, 0.9152, 0.677, 0.9079, 0.2037, 1.002, 0.2023, -0.3622, 0.8992, -0.4595, 1.012, -0.4595, 0.5389, -0.3622, 0.5389, -0.4595, 0.5389, -0.4593, 0.06598, -0.3621, 0.1799, -0.3622, 0.5389, -0.3621, 0.1799, -0.2554, 0.1799, -0.2555, 0.5389, -0.3622, 0.5389, -0.0207, 0.18, 0.214, 0.1801, 0.2138, 0.539, -0.02083, 0.5389, 0.2138, 0.539, 0.2139, 0.8991, -0.02081, 0.8992, -0.02083, 0.5389, -0.02081, 0.8992, -0.2555, 0.8992, -0.2555, 0.5389, -0.02083, 0.5389, 0.3206, 0.1802, 0.4179, 0.06649, 0.4176, 0.539, 0.3204, 0.539, 0.4176, 0.539, 0.4178, 1.011, 0.3205, 0.8991, 0.3204, 0.539, 0.3205, 0.8991, 0.2139, 0.8991, 0.2138, 0.539, 0.3204, 0.539, 1.676, -0.1681, 1.768, -0.2818, 1.775, 0.1906, 1.681, 0.192, 1.775, 0.1906, 1.782, 0.663, 1.687, 0.5508, 1.681, 0.192, 1.687, 0.5508, 1.582, 0.5525, 1.576, 0.1936, 1.681, 0.192, 1.347, 0.5563, 1.582, 0.5525, 1.584, 0.6838, 1.349, 0.6876, 1.584, 0.6838, 1.584, 0.703, 1.35, 0.7068, 1.349, 0.6876, 1.35, 0.7068, 1.115, 0.7105, 1.114, 0.6914, 1.349, 0.6876, 1.007, 0.5616, 1.112, 0.56, 1.114, 0.6914, 1.009, 0.693, 1.114, 0.6914, 1.115, 0.7105, 1.01, 0.7122, 1.009, 0.693, 1.01, 0.7122, 0.9157, 0.7119, 0.9154, 0.6945, 1.009, 0.693, -0.3621, 0.1799, -0.4593, 0.06598, -0.4593, 0.04853, -0.3621, 0.04856, -0.4593, 0.04853, -0.4593, 0.03108, -0.362, 0.02943, -0.3621, 0.04856, -0.362, 0.02943, -0.2554, 0.02947, -0.2554, 0.0486, -0.3621, 0.04856, -0.02063, 0.02957, 0.2141, 0.02972, 0.2141, 0.04885, -0.02064, 0.0487, 0.2141, 0.04885, 0.214, 0.1801, -0.0207, 0.18, -0.02064, 0.0487, -0.0207, 0.18, -0.2554, 0.1799, -0.2554, 0.0486, -0.02064, 0.0487, 0.3207, 0.02981, 0.418, 0.03163, 0.4179, 0.04906, 0.3207, 0.04894, 0.4179, 0.04906, 0.4179, 0.06649, 0.3206, 0.1802, 0.3207, 0.04894, 0.3206, 0.1802, 0.214, 0.1801, 0.2141, 0.04885, 0.3207, 0.04894, 1.687, 0.5508, 1.782, 0.663, 1.783, 0.6804, 1.689, 0.6821, 1.783, 0.6804, 1.783, 0.6978, 1.689, 0.7012, 1.689, 0.6821, 1.689, 0.7012, 1.584, 0.703, 1.584, 0.6838, 1.689, 0.6821, 1.27, -0.4654, 1.299, -0.4666, 1.399, -0.426, 1.272, -0.4157, -0.7972, 1.583, -0.8515, 1.66, -0.852, 1.454, -0.7999, 1.453, -0.852, 1.454, -0.8579, 1.248, -0.8012, 1.323, -0.7999, 1.453, 1.099, -0.4494, 1.237, -0.5046, 1.239, -0.4844, 1.1, -0.4288, 1.239, -0.4844, 1.241, -0.4642, 1.144, -0.4154, 1.1, -0.4288, -0.8012, 1.323, -0.8579, 1.248, -0.8537, 1.177, -0.7914, 1.278, -1.161, -0.6651, -1.155, -0.4594, -1.212, -0.5345, -1.213, -0.6643, 1.409, -1.448, 1.308, -1.41, 1.279, -1.411, 1.282, -1.461, 1.182, -1.407, 1.154, -1.403, 1.05, -1.433, 1.175, -1.456, 1.299, -0.4869, 1.299, -0.5073, 1.442, -0.4637, 1.442, -0.443, 1.442, -0.4637, 1.555, -0.4321, 1.554, -0.4101, 1.442, -0.443, -0.8451, 1.731, -0.8515, 1.66, -0.7972, 1.583, -0.7859, 1.628, -0.852, 1.454, -0.8515, 1.66, -0.9255, 1.687, -0.929, 1.455, -0.9255, 1.687, -0.9987, 1.662, -1.005, 1.456, -0.929, 1.455, -1.005, 1.456, -1.005, 1.251, -0.9327, 1.224, -0.929, 1.455, 0.9069, -0.3907, 0.9888, -0.4085, 0.9908, -0.3866, 0.909, -0.3683, -0.8537, 1.177, -0.8579, 1.248, -0.9327, 1.224, -0.9342, 1.143, -0.9327, 1.224, -1.005, 1.251, -1.012, 1.18, -0.9342, 1.143, -1.008, -0.6675, -1.008, -0.4618, -1.08, -0.4348, -1.084, -0.6663, -1.08, -0.4348, -1.155, -0.4594, -1.161, -0.6651, -1.084, -0.6663, -1.161, -0.6651, -1.162, -0.8709, -1.088, -0.8978, -1.084, -0.6663, 1.554, -0.4101, 1.555, -0.4321, 1.638, -0.4212, 1.638, -0.3987, 1.638, -0.4212, 1.72, -0.4304, 1.719, -0.4084, 1.638, -0.3987, -1.003, 1.733, -0.9987, 1.662, -0.9255, 1.687, -0.9245, 1.767, -1.005, 1.456, -0.9987, 1.662, -1.051, 1.587, -1.053, 1.457, 1.874, -0.4212, 1.973, -0.4588, 2.002, -0.4585, 2.001, -0.4121, 2.002, -0.4585, 2.03, -0.4582, 2.129, -0.4185, 2.001, -0.4121, 2.172, -0.4557, 2.283, -0.4245, 2.283, -0.4024, 2.172, -0.435, -1.012, 1.18, -1.005, 1.251, -1.056, 1.328, -1.067, 1.282, 2.129, -0.4185, 2.03, -0.4582, 2.031, -0.4785, 2.172, -0.435, 2.011, -1.403, 1.983, -1.404, 1.884, -1.444, 2.012, -1.45, -0.9576, -0.5387, -1.008, -0.4618, -1.008, -0.6675, -0.9603, -0.6682, -1.008, -0.6675, -1.014, -0.873, -0.9616, -0.7977, -0.9603, -0.6682, 1.719, -0.4084, 1.72, -0.4304, 1.832, -0.4593, 1.831, -0.4386, 1.832, -0.4593, 1.973, -0.4995, 1.973, -0.4791, 1.831, -0.4386, 1.973, -0.4791, 1.973, -0.4588, 1.874, -0.4212, 1.831, -0.4386, -0.9616, -0.7977, -1.014, -0.873, -1.01, -0.944, -0.9519, -0.843, 2.294, -1.455, 2.293, -1.432, 2.182, -1.403, 2.182, -1.425, 2.182, -1.403, 2.04, -1.364, 2.04, -1.384, 2.182, -1.425, -1.088, -0.8978, -1.162, -0.8709, -1.168, -0.9419, -1.089, -0.9781, 0.8937, -1.434, 0.8957, -1.412, 0.812, -1.414, 0.8099, -1.437, 2.375, -1.442, 2.293, -1.432, 2.294, -1.455, 2.376, -1.465, 1.05, -1.433, 1.154, -1.403, 1.156, -1.383, 1.009, -1.413, 1.156, -1.383, 1.157, -1.364, 1.011, -1.392, 1.009, -1.413, 1.011, -1.392, 0.8957, -1.412, 0.8937, -1.434, 1.009, -1.413, 1.451, -1.41, 1.308, -1.371, 1.308, -1.39, 1.452, -1.431, 1.308, -1.39, 1.308, -1.41, 1.409, -1.448, 1.452, -1.431, -1.212, -0.5345, -1.155, -0.4594, -1.159, -0.3882, -1.221, -0.4892, 1.648, -1.449, 1.565, -1.44, 1.565, -1.462, 1.648, -1.472, -1.159, -0.3882, -1.155, -0.4594, -1.08, -0.4348, -1.079, -0.3545, -1.08, -0.4348, -1.008, -0.4618, -1.001, -0.391, -1.079, -0.3545, 1.841, -1.407, 1.73, -1.438, 1.73, -1.46, 1.841, -1.428, -1.001, -0.391, -1.008, -0.4618, -0.9576, -0.5387, -0.9464, -0.4938, 1.884, -1.444, 1.983, -1.404, 1.982, -1.384, 1.841, -1.428, 1.011, -1.392, 1.157, -1.364, 1.159, -1.345, 1.013, -1.371, 1.159, -1.345, 1.161, -1.326, 1.025, -1.247, 1.013, -1.371, 1.025, -1.247, 0.9101, -1.257, 0.8978, -1.389, 1.013, -1.371, 0.812, -1.414, 0.8957, -1.412, 0.8978, -1.389, 0.8141, -1.391, 0.8978, -1.389, 0.9101, -1.257, 0.8266, -1.257, 0.8141, -1.391, 2.374, -1.284, 2.292, -1.277, 2.293, -1.41, 2.375, -1.419, 2.182, -1.403, 2.293, -1.432, 2.293, -1.41, 2.181, -1.382, 2.293, -1.41, 2.292, -1.277, 2.181, -1.258, 2.181, -1.382, 2.181, -1.258, 2.039, -1.326, 2.04, -1.345, 2.181, -1.382, 1.839, -1.261, 1.728, -1.283, 1.73, -1.415, 1.841, -1.386, 1.73, -1.415, 1.73, -1.438, 1.841, -1.407, 1.841, -1.386, 1.841, -1.407, 1.982, -1.365, 1.982, -1.346, 1.841, -1.386, 1.646, -1.291, 1.563, -1.284, 1.565, -1.417, 1.648, -1.426, 1.565, -1.417, 1.565, -1.44, 1.648, -1.449, 1.648, -1.426, 1.648, -1.449, 1.73, -1.438, 1.73, -1.415, 1.648, -1.426, 1.45, -1.265, 1.307, -1.332, 1.308, -1.352, 1.451, -1.389, 1.308, -1.352, 1.308, -1.371, 1.451, -1.41, 1.451, -1.389, 1.451, -1.41, 1.565, -1.44, 1.565, -1.417, 1.451, -1.389, 1.025, -1.247, 1.161, -1.326, 1.198, -0.9299, 1.055, -0.9163, 1.198, -0.9299, 1.234, -0.5339, 1.086, -0.5873, 1.055, -0.9163, 1.086, -0.5873, 0.9751, -0.5553, 0.9427, -0.9056, 1.055, -0.9163, 0.8266, -1.257, 0.9101, -1.257, 0.9427, -0.9056, 0.8599, -0.8979, 0.9427, -0.9056, 0.9751, -0.5553, 0.893, -0.5405, 0.8599, -0.8979, 2.367, -0.564, 2.285, -0.572, 2.289, -0.924, 2.371, -0.9231, 2.181, -1.258, 2.292, -1.277, 2.289, -0.924, 2.178, -0.9254, 2.289, -0.924, 2.285, -0.572, 2.174, -0.5944, 2.178, -0.9254, 2.174, -0.5944, 2.031, -0.5283, 2.035, -0.9271, 2.178, -0.9254, 1.833, -0.598, 1.721, -0.5779, 1.724, -0.9297, 1.836, -0.9288, 1.724, -0.9297, 1.728, -1.283, 1.839, -1.261, 1.836, -0.9288, 1.839, -1.261, 1.982, -1.327, 1.978, -0.9277, 1.836, -0.9288, 1.639, -0.5716, 1.556, -0.5796, 1.559, -0.9314, 1.642, -0.9305, 1.559, -0.9314, 1.563, -1.284, 1.646, -1.291, 1.642, -0.9305, 1.646, -1.291, 1.728, -1.283, 1.724, -0.9297, 1.642, -0.9305, 1.443, -0.6023, 1.299, -0.5366, 1.303, -0.9345, 1.446, -0.9328, 1.303, -0.9345, 1.307, -1.332, 1.45, -1.265, 1.446, -0.9328, 1.45, -1.265, 1.563, -1.284, 1.559, -0.9314, 1.446, -0.9328, 1.086, -0.5873, 1.234, -0.5339, 1.236, -0.5193, 1.097, -0.467, 1.236, -0.5193, 1.237, -0.5046, 1.099, -0.4494, 1.097, -0.467, 1.099, -0.4494, 0.9888, -0.4085, 0.987, -0.4272, 1.097, -0.467, 0.893, -0.5405, 0.9751, -0.5553, 0.987, -0.4272, 0.9052, -0.4098, 0.987, -0.4272, 0.9888, -0.4085, 0.9069, -0.3907, 0.9052, -0.4098, 2.365, -0.4135, 2.283, -0.4245, 2.284, -0.4432, 2.365, -0.4326, 2.174, -0.5944, 2.285, -0.572, 2.284, -0.4432, 2.172, -0.4734, 2.284, -0.4432, 2.283, -0.4245, 2.172, -0.4557, 2.172, -0.4734, 2.172, -0.4557, 2.031, -0.4989, 2.031, -0.5136, 2.172, -0.4734, 1.832, -0.4593, 1.72, -0.4304, 1.72, -0.4492, 1.832, -0.4769, 1.72, -0.4492, 1.721, -0.5779, 1.833, -0.598, 1.832, -0.4769, 1.833, -0.598, 1.974, -0.5289, 1.974, -0.5142, 1.832, -0.4769, 1.638, -0.4212, 1.555, -0.4321, 1.555, -0.4509, 1.638, -0.4403, 1.555, -0.4509, 1.556, -0.5796, 1.639, -0.5716, 1.638, -0.4403, 1.639, -0.5716, 1.721, -0.5779, 1.72, -0.4492, 1.638, -0.4403, 1.442, -0.4637, 1.299, -0.5073, 1.299, -0.522, 1.442, -0.4814, 1.299, -0.522, 1.299, -0.5366, 1.443, -0.6023, 1.442, -0.4814, 1.443, -0.6023, 1.556, -0.5796, 1.555, -0.4509, 1.442, -0.4814, -0.08843, 2.119, -0.05996, 2.119, 0.03975, 2.158, -0.08837, 2.168, 1.486, 0.5436, 1.562, 0.5989, 1.357, 0.5961, 1.357, 0.5441, 1.357, 0.5961, 1.151, 0.5989, 1.227, 0.5436, 1.357, 0.5441, -0.2591, 2.121, -0.1172, 2.078, -0.1171, 2.099, -0.2589, 2.141, -0.1171, 2.099, -0.1169, 2.119, -0.2165, 2.158, -0.2589, 2.141, 1.227, 0.5436, 1.151, 0.5989, 1.08, 0.5936, 1.181, 0.5331, -0.7914, 1.756, -0.5856, 1.753, -0.6616, 1.808, -0.7914, 1.808, 0.03981, 1.135, -0.05989, 1.175, -0.08835, 1.175, -0.08828, 1.126, -0.08835, 1.175, -0.1168, 1.175, -0.2164, 1.135, -0.08828, 1.126, -0.05979, 2.099, -0.05974, 2.078, 0.08227, 2.12, 0.08215, 2.141, 0.08227, 2.12, 0.1956, 2.15, 0.1955, 2.172, 0.08215, 2.141, 1.634, 0.5936, 1.562, 0.5989, 1.486, 0.5436, 1.532, 0.5331, 1.357, 0.5961, 1.562, 0.5989, 1.588, 0.6758, 1.357, 0.6756, 1.588, 0.6758, 1.562, 0.7516, 1.357, 0.7543, 1.357, 0.6756, 1.357, 0.7543, 1.151, 0.7516, 1.125, 0.6758, 1.357, 0.6756, -0.4579, 2.162, -0.3723, 2.151, -0.3722, 2.173, -0.4578, 2.184, 1.08, 0.5936, 1.151, 0.5989, 1.125, 0.6758, 1.045, 0.676, 1.125, 0.6758, 1.151, 0.7516, 1.08, 0.7573, 1.045, 0.676, -0.7914, 1.598, -0.5857, 1.6, -0.5598, 1.676, -0.7914, 1.676, -0.5598, 1.676, -0.5856, 1.753, -0.7914, 1.756, -0.7914, 1.676, -0.7914, 1.756, -0.9972, 1.753, -1.023, 1.676, -0.7914, 1.676, 0.1955, 2.172, 0.1956, 2.15, 0.2812, 2.16, 0.2812, 2.183, 0.2812, 2.16, 0.3659, 2.15, 0.3659, 2.172, 0.2812, 2.183, 1.633, 0.7573, 1.562, 0.7516, 1.588, 0.6758, 1.668, 0.676, 1.357, 0.7543, 1.562, 0.7516, 1.486, 0.8055, 1.357, 0.8048, 0.5208, 2.156, 0.6202, 2.116, 0.6489, 2.116, 0.6488, 2.165, 0.6489, 2.116, 0.6775, 2.116, 0.7769, 2.157, 0.6488, 2.165, 0.8195, 2.119, 0.9317, 2.151, 0.9316, 2.173, 0.8194, 2.14, 1.08, 0.7573, 1.151, 0.7516, 1.227, 0.8055, 1.181, 0.8165, 0.7769, 2.157, 0.6775, 2.116, 0.6777, 2.096, 0.8194, 2.14, 0.6489, 1.178, 0.6202, 1.178, 0.5208, 1.137, 0.6488, 1.129, -0.6617, 1.547, -0.5857, 1.6, -0.7914, 1.598, -0.7914, 1.547, -0.7914, 1.598, -0.997, 1.6, -0.921, 1.547, -0.7914, 1.547, 0.3659, 2.172, 0.3659, 2.15, 0.4783, 2.119, 0.4783, 2.14, 0.4783, 2.119, 0.6201, 2.076, 0.6201, 2.096, 0.4783, 2.14, 0.6201, 2.096, 0.6202, 2.116, 0.5208, 2.156, 0.4783, 2.14, -0.2876, -0.4346, -0.259, -0.4351, -0.1591, -0.3962, -0.2868, -0.3866, -0.2122, 1.574, -0.2647, 1.65, -0.265, 1.445, -0.2148, 1.444, -0.265, 1.445, -0.2711, 1.239, -0.2162, 1.314, -0.2148, 1.444, -0.458, -0.4288, -0.3171, -0.4745, -0.3167, -0.4543, -0.4575, -0.4082, -0.3167, -0.4543, -0.3163, -0.4341, -0.4148, -0.392, -0.4575, -0.4082, -0.2162, 1.314, -0.2711, 1.239, -0.2667, 1.168, -0.206, 1.269, -0.7247, 1.452, -0.7187, 1.657, -0.7734, 1.582, -0.7749, 1.453, -0.1749, -1.415, -0.2735, -1.373, -0.3022, -1.372, -0.3029, -1.42, -0.3022, -1.372, -0.3308, -1.372, -0.4306, -1.411, -0.3029, -1.42, -0.2592, -0.4552, -0.2595, -0.4754, -0.1172, -0.4344, -0.1169, -0.4137, -0.1172, -0.4344, -0.004554, -0.4049, -0.00423, -0.3828, -0.1169, -0.4137, -0.2581, 1.722, -0.2647, 1.65, -0.2122, 1.574, -0.2006, 1.619, -0.265, 1.445, -0.2647, 1.65, -0.3423, 1.677, -0.3458, 1.446, -0.3423, 1.677, -0.4214, 1.653, -0.4273, 1.447, -0.3458, 1.446, -0.4273, 1.447, -0.4278, 1.242, -0.3495, 1.215, -0.3458, 1.446, -0.656, -0.3836, -0.5695, -0.3956, -0.5691, -0.3735, -0.6556, -0.3611, -0.2667, 1.168, -0.2711, 1.239, -0.3495, 1.215, -0.3509, 1.134, -0.3495, 1.215, -0.4278, 1.242, -0.4347, 1.171, -0.3509, 1.134, -0.5624, 1.449, -0.5618, 1.655, -0.6402, 1.682, -0.6439, 1.451, -0.6402, 1.682, -0.7187, 1.657, -0.7247, 1.452, -0.6439, 1.451, -0.7247, 1.452, -0.7251, 1.246, -0.6474, 1.219, -0.6439, 1.451, -0.00423, -0.3828, -0.004554, -0.4049, 0.08227, -0.3958, 0.08262, -0.3733, 0.08227, -0.3958, 0.1691, -0.4092, 0.1694, -0.3872, 0.08262, -0.3733, -0.4261, 1.724, -0.4214, 1.653, -0.3423, 1.677, -0.3412, 1.758, -0.4273, 1.447, -0.4214, 1.653, -0.4807, 1.578, -0.4819, 1.448, 0.324, -0.4104, 0.4227, -0.4592, 0.4513, -0.4596, 0.4522, -0.4048, 0.4513, -0.4596, 0.48, -0.46, 0.5801, -0.4142, 0.4522, -0.4048, 0.622, -0.4518, 0.735, -0.4174, 0.7352, -0.3955, 0.6223, -0.4314, -0.4347, 1.171, -0.4278, 1.242, -0.4848, 1.318, -0.4965, 1.273, 0.5801, -0.4142, 0.48, -0.46, 0.4798, -0.4796, 0.6223, -0.4314, 0.4372, -1.37, 0.4086, -1.37, 0.3084, -1.416, 0.4363, -1.425, -0.505, 1.578, -0.5618, 1.655, -0.5624, 1.449, -0.5078, 1.449, -0.5624, 1.449, -0.5682, 1.244, -0.5091, 1.319, -0.5078, 1.449, 0.1694, -0.3872, 0.1691, -0.4092, 0.281, -0.4468, 0.2813, -0.4264, 0.281, -0.4468, 0.422, -0.4984, 0.4223, -0.4788, 0.2813, -0.4264, 0.4223, -0.4788, 0.4227, -0.4592, 0.324, -0.4104, 0.2813, -0.4264, 1.301, 1.756, 1.329, 1.755, 1.429, 1.801, 1.301, 1.81, 0.077, 1.594, 0.0205, 1.67, 0.01999, 1.464, 0.07412, 1.464, 0.01999, 1.464, 0.01411, 1.259, 0.07296, 1.334, 0.07412, 1.464, 1.13, 1.769, 1.271, 1.717, 1.271, 1.736, 1.131, 1.789, 1.271, 1.736, 1.272, 1.756, 1.173, 1.805, 1.131, 1.789, 0.07296, 1.334, 0.01411, 1.259, 0.01885, 1.188, 0.08331, 1.288, 0.705, 1.454, 0.7108, 1.659, 0.6521, 1.585, 0.6509, 1.455, 1.414, 0.7953, 1.315, 0.8444, 1.286, 0.8449, 1.286, 0.79, 1.286, 0.8449, 1.258, 0.8453, 1.158, 0.7991, 1.286, 0.79, 1.329, 1.736, 1.329, 1.716, 1.471, 1.763, 1.472, 1.784, 1.471, 1.763, 1.584, 1.797, 1.584, 1.819, 1.472, 1.784, 0.02746, 1.741, 0.0205, 1.67, 0.077, 1.594, 0.08876, 1.639, 0.01999, 1.464, 0.0205, 1.67, -0.05555, 1.697, -0.05922, 1.466, -0.05555, 1.697, -0.1319, 1.672, -0.1379, 1.467, -0.05922, 1.466, -0.1379, 1.467, -0.1383, 1.261, -0.06274, 1.234, -0.05922, 1.466, 0.9338, 1.82, 1.019, 1.807, 1.019, 1.829, 0.9343, 1.843, 0.01885, 1.188, 0.01411, 1.259, -0.06274, 1.234, -0.06387, 1.154, -0.06274, 1.234, -0.1383, 1.261, -0.145, 1.19, -0.06387, 1.154, 0.8628, 1.451, 0.8633, 1.657, 0.7877, 1.684, 0.7842, 1.453, 0.7877, 1.684, 0.7108, 1.659, 0.705, 1.454, 0.7842, 1.453, 0.705, 1.454, 0.7044, 1.248, 0.7805, 1.221, 0.7842, 1.453, 1.584, 1.819, 1.584, 1.797, 1.669, 1.808, 1.67, 1.83, 1.669, 1.808, 1.754, 1.796, 1.754, 1.818, 1.67, 1.83, -0.1364, 1.744, -0.1319, 1.672, -0.05555, 1.697, -0.05418, 1.777, -0.1379, 1.467, -0.1319, 1.672, -0.187, 1.598, -0.1884, 1.468, 1.908, 1.799, 2.007, 1.756, 2.036, 1.756, 2.036, 1.805, 2.036, 1.756, 2.064, 1.755, 2.164, 1.795, 2.036, 1.805, 2.206, 1.757, 2.318, 1.788, 2.319, 1.81, 2.206, 1.778, -0.145, 1.19, -0.1383, 1.261, -0.191, 1.338, -0.2027, 1.293, 2.164, 1.795, 2.064, 1.755, 2.064, 1.735, 2.206, 1.778, 2.021, 0.8219, 1.992, 0.8223, 1.892, 0.7822, 2.02, 0.7728, 0.9159, 1.58, 0.8633, 1.657, 0.8628, 1.451, 0.9133, 1.45, 0.8628, 1.451, 0.8569, 1.246, 0.9119, 1.321, 0.9133, 1.45, 1.754, 1.818, 1.754, 1.796, 1.865, 1.762, 1.866, 1.783, 1.865, 1.762, 2.006, 1.716, 2.006, 1.736, 1.866, 1.783, 2.006, 1.736, 2.007, 1.756, 1.908, 1.799, 1.866, 1.783, 0.9119, 1.321, 0.8569, 1.246, 0.8611, 1.175, 0.9216, 1.276, 2.302, 0.7579, 2.303, 0.7804, 2.191, 0.8144, 2.191, 0.7933, 2.191, 0.8144, 2.05, 0.8597, 2.05, 0.8405, 2.191, 0.7933, 0.7805, 1.221, 0.7044, 1.248, 0.6977, 1.177, 0.7791, 1.141, 1.003, 0.7795, 1.003, 0.802, 0.9179, 0.7911, 0.9176, 0.7681, 2.387, 0.7682, 2.303, 0.7804, 2.302, 0.7579, 2.387, 0.7452, 1.158, 0.7991, 1.258, 0.8453, 1.258, 0.8639, 1.115, 0.8156, 1.258, 0.8639, 1.258, 0.8826, 1.116, 0.8364, 1.115, 0.8156, 1.116, 0.8364, 1.003, 0.802, 1.003, 0.7795, 1.115, 0.8156, -0.5091, 1.319, -0.5682, 1.244, -0.5638, 1.173, -0.4994, 1.273, 0.719, -1.444, 0.7194, -1.422, 0.6076, -1.384, 0.6071, -1.405, 0.6076, -1.384, 0.4666, -1.333, 0.4663, -1.352, 0.6071, -1.405, -0.6474, 1.219, -0.7251, 1.246, -0.7315, 1.175, -0.6485, 1.139, -0.5854, -1.426, -0.5852, -1.403, -0.672, -1.413, -0.6722, -1.436, 0.8062, -1.436, 0.7194, -1.422, 0.719, -1.444, 0.8057, -1.458, -0.4306, -1.411, -0.3308, -1.372, -0.3306, -1.353, -0.4728, -1.395, -0.3306, -1.353, -0.3304, -1.334, -0.4726, -1.374, -0.4728, -1.395, -0.4726, -1.374, -0.5852, -1.403, -0.5854, -1.426, -0.4728, -1.395, -0.921, 1.547, -0.997, 1.6, -1.068, 1.595, -0.9661, 1.536, 0.9317, 1.12, 0.9318, 1.142, 0.8195, 1.174, 0.8194, 1.153, 0.8195, 1.174, 0.6777, 1.216, 0.6777, 1.197, 0.8194, 1.153, -1.023, 1.676, -0.9972, 1.753, -1.068, 1.758, -1.103, 1.676, -0.3721, 1.119, -0.3723, 1.142, -0.4578, 1.131, -0.4577, 1.108, 1.016, 1.131, 0.9318, 1.142, 0.9317, 1.12, 1.016, 1.108, -0.2164, 1.135, -0.1168, 1.175, -0.117, 1.194, -0.2588, 1.151, -0.117, 1.194, -0.1171, 1.213, -0.259, 1.172, -0.2588, 1.151, -0.259, 1.172, -0.3723, 1.142, -0.3721, 1.119, -0.2588, 1.151, 0.0823, 1.173, -0.05969, 1.213, -0.05972, 1.194, 0.08219, 1.152, -0.05972, 1.194, -0.05989, 1.175, 0.03981, 1.135, 0.08219, 1.152, -0.6616, 1.808, -0.5856, 1.753, -0.5145, 1.758, -0.6164, 1.818, 0.2812, 1.133, 0.1956, 1.143, 0.1956, 1.12, 0.2812, 1.11, -0.5145, 1.758, -0.5856, 1.753, -0.5598, 1.676, -0.4795, 1.676, -0.5598, 1.676, -0.5857, 1.6, -0.5148, 1.595, -0.4795, 1.676, 0.4783, 1.174, 0.3659, 1.143, 0.3659, 1.12, 0.4783, 1.153, -0.5148, 1.595, -0.5857, 1.6, -0.6617, 1.547, -0.6166, 1.536, 0.5208, 1.137, 0.6202, 1.178, 0.6201, 1.197, 0.4783, 1.153, -0.1318, -1.379, -0.2728, -1.334, -0.2731, -1.354, -0.1322, -1.4, -0.2731, -1.354, -0.2735, -1.373, -0.1749, -1.415, -0.1322, -1.4, -0.7734, 1.582, -0.7187, 1.657, -0.7229, 1.729, -0.783, 1.628, 0.06631, -1.423, -0.02019, -1.412, -0.02056, -1.434, 0.06595, -1.446, -0.7229, 1.729, -0.7187, 1.657, -0.6402, 1.682, -0.6388, 1.762, -0.6402, 1.682, -0.5618, 1.655, -0.5552, 1.726, -0.6388, 1.762, 0.2665, -1.378, 0.1535, -1.413, 0.1532, -1.435, 0.2662, -1.399, -0.5552, 1.726, -0.5618, 1.655, -0.505, 1.578, -0.4939, 1.623, 0.3084, -1.416, 0.4086, -1.37, 0.4088, -1.351, 0.2662, -1.399, 1.457, 0.8314, 1.316, 0.8818, 1.315, 0.8631, 1.456, 0.8106, 1.315, 0.8631, 1.315, 0.8444, 1.414, 0.7953, 1.456, 0.8106, 0.6521, 1.585, 0.7108, 1.659, 0.7063, 1.73, 0.6423, 1.63, 1.653, 0.7804, 1.568, 0.7937, 1.568, 0.7713, 1.653, 0.7574, 0.7063, 1.73, 0.7108, 1.659, 0.7877, 1.684, 0.7888, 1.764, 0.7877, 1.684, 0.8633, 1.657, 0.8697, 1.728, 0.7888, 1.764, 1.851, 0.82, 1.738, 0.7898, 1.738, 0.7672, 1.85, 0.7989, 0.8697, 1.728, 0.8633, 1.657, 0.9159, 1.58, 0.927, 1.625, 1.892, 0.7822, 1.992, 0.8223, 1.993, 0.8415, 1.85, 0.7989, -0.259, 1.172, -0.1171, 1.213, -0.1172, 1.233, -0.2592, 1.193, -0.1172, 1.233, -0.1173, 1.252, -0.2599, 1.318, -0.2592, 1.193, -0.2599, 1.318, -0.3732, 1.297, -0.3724, 1.164, -0.2592, 1.193, -0.4578, 1.131, -0.3723, 1.142, -0.3724, 1.164, -0.458, 1.154, -0.3724, 1.164, -0.3732, 1.297, -0.4588, 1.29, -0.458, 1.154, 1.017, 1.29, 0.9324, 1.297, 0.9319, 1.165, 1.017, 1.154, 0.8195, 1.174, 0.9318, 1.142, 0.9319, 1.165, 0.8196, 1.195, 0.9319, 1.165, 0.9324, 1.297, 0.8201, 1.319, 0.8196, 1.195, 0.8201, 1.319, 0.6778, 1.254, 0.6778, 1.235, 0.8196, 1.195, -0.4726, -1.374, -0.3304, -1.334, -0.3301, -1.314, -0.4724, -1.353, -0.3301, -1.314, -0.3299, -1.295, -0.4708, -1.228, -0.4724, -1.353, -0.4708, -1.228, -0.5832, -1.248, -0.5849, -1.381, -0.4724, -1.353, -0.672, -1.413, -0.5852, -1.403, -0.5849, -1.381, -0.6717, -1.39, -0.5849, -1.381, -0.5832, -1.248, -0.67, -1.254, -0.6717, -1.39, 0.8091, -1.277, 0.7223, -1.267, 0.7198, -1.4, 0.8066, -1.413, 0.6076, -1.384, 0.7194, -1.422, 0.7198, -1.4, 0.608, -1.363, 0.7198, -1.4, 0.7223, -1.267, 0.6103, -1.241, 0.608, -1.363, 0.6103, -1.241, 0.4673, -1.296, 0.4669, -1.315, 0.608, -1.363, 1.116, 0.8364, 1.258, 0.8826, 1.258, 0.9011, 1.116, 0.8572, 1.258, 0.9011, 1.259, 0.9197, 1.117, 0.9799, 1.116, 0.8572, 1.117, 0.9799, 1.005, 0.9566, 1.003, 0.8243, 1.116, 0.8572, 0.9179, 0.7911, 1.003, 0.802, 1.003, 0.8243, 0.9181, 0.8139, 1.003, 0.8243, 1.005, 0.9566, 0.9198, 0.9494, 0.9181, 0.8139, 2.39, 0.9266, 2.306, 0.9354, 2.303, 0.8028, 2.388, 0.7911, 2.191, 0.8144, 2.303, 0.7804, 2.303, 0.8028, 2.192, 0.8353, 2.303, 0.8028, 2.306, 0.9354, 2.194, 0.9595, 2.192, 0.8353, 2.194, 0.9595, 2.051, 0.8977, 2.051, 0.8787, 2.192, 0.8353, 1.853, 0.965, 1.74, 0.9447, 1.738, 0.8121, 1.851, 0.8409, 1.738, 0.8121, 1.738, 0.7898, 1.851, 0.82, 1.851, 0.8409, 1.851, 0.82, 1.993, 0.8606, 1.993, 0.8796, 1.851, 0.8409, 1.656, 0.9386, 1.571, 0.9482, 1.569, 0.816, 1.654, 0.8033, 1.569, 0.816, 1.568, 0.7937, 1.653, 0.7804, 1.654, 0.8033, 1.653, 0.7804, 1.738, 0.7898, 1.738, 0.8121, 1.654, 0.8033, 1.459, 0.9748, 1.316, 0.9188, 1.316, 0.9003, 1.457, 0.8521, 1.316, 0.9003, 1.316, 0.8818, 1.457, 0.8314, 1.457, 0.8521, 1.457, 0.8314, 1.568, 0.7937, 1.569, 0.816, 1.457, 0.8521, 0.2685, -1.235, 0.1558, -1.258, 0.1538, -1.39, 0.2668, -1.358, 0.1538, -1.39, 0.1535, -1.413, 0.2665, -1.378, 0.2668, -1.358, 0.2665, -1.378, 0.409, -1.333, 0.4093, -1.314, 0.2668, -1.358, 0.06876, -1.265, -0.01768, -1.257, -0.01982, -1.389, 0.06666, -1.4, -0.01982, -1.389, -0.02019, -1.412, 0.06631, -1.423, 0.06666, -1.4, 0.06631, -1.423, 0.1535, -1.413, 0.1538, -1.39, 0.06666, -1.4, -0.1293, -1.233, -0.2722, -1.296, -0.2725, -1.315, -0.1315, -1.358, -0.2725, -1.315, -0.2728, -1.334, -0.1318, -1.379, -0.1315, -1.358, -0.1318, -1.379, -0.02019, -1.412, -0.01982, -1.389, -0.1315, -1.358, 0.478, 1.32, 0.3659, 1.298, 0.3659, 1.165, 0.4782, 1.195, 0.3659, 1.165, 0.3659, 1.143, 0.4783, 1.174, 0.4782, 1.195, 0.4783, 1.174, 0.6201, 1.216, 0.6201, 1.235, 0.4782, 1.195, 0.2813, 1.291, 0.1959, 1.298, 0.1957, 1.165, 0.2812, 1.156, 0.1957, 1.165, 0.1956, 1.143, 0.2812, 1.133, 0.2812, 1.156, 0.2812, 1.133, 0.3659, 1.143, 0.3659, 1.165, 0.2812, 1.156, 0.08279, 1.319, -0.05961, 1.252, -0.05965, 1.233, 0.08241, 1.194, -0.05965, 1.233, -0.05969, 1.213, 0.0823, 1.173, 0.08241, 1.194, 0.0823, 1.173, 0.1956, 1.143, 0.1957, 1.165, 0.08241, 1.194, -0.2599, 1.318, -0.1173, 1.252, -0.1176, 1.65, -0.2604, 1.651, -0.1176, 1.65, -0.1173, 2.049, -0.26, 1.982, -0.2604, 1.651, -0.26, 1.982, -0.3732, 2.003, -0.3738, 1.651, -0.2604, 1.651, -0.4588, 1.29, -0.3732, 1.297, -0.3738, 1.651, -0.4595, 1.651, -0.3738, 1.651, -0.3732, 2.003, -0.4588, 2.011, -0.4595, 1.651, 1.017, 2.011, 0.9323, 2.003, 0.9328, 1.651, 1.018, 1.651, 0.8201, 1.319, 0.9324, 1.297, 0.9328, 1.651, 0.8204, 1.651, 0.9328, 1.651, 0.9323, 2.003, 0.8201, 1.981, 0.8204, 1.651, 0.8201, 1.981, 0.6778, 2.046, 0.6781, 1.65, 0.8204, 1.651, -0.4708, -1.228, -0.3299, -1.295, -0.3239, -0.8995, -0.4659, -0.897, -0.3239, -0.8995, -0.3176, -0.5037, -0.4606, -0.5671, -0.4659, -0.897, -0.4606, -0.5671, -0.5723, -0.5431, -0.5781, -0.895, -0.4659, -0.897, -0.67, -1.254, -0.5832, -1.248, -0.5781, -0.895, -0.6648, -0.8936, -0.5781, -0.895, -0.5723, -0.5431, -0.6588, -0.5342, -0.6648, -0.8936, 0.8203, -0.5572, 0.7332, -0.5645, 0.7281, -0.9153, 0.8151, -0.9165, 0.6103, -1.241, 0.7223, -1.267, 0.7281, -0.9153, 0.6156, -0.9138, 0.7281, -0.9153, 0.7332, -0.5645, 0.6204, -0.5883, 0.6156, -0.9138, 0.6204, -0.5883, 0.4792, -0.5276, 0.4734, -0.912, 0.6156, -0.9138, 1.117, 0.9799, 1.259, 0.9197, 1.264, 1.304, 1.122, 1.307, 1.264, 1.304, 1.271, 1.688, 1.128, 1.632, 1.122, 1.307, 1.128, 1.632, 1.016, 1.66, 1.01, 1.309, 1.122, 1.307, 0.9198, 0.9494, 1.005, 0.9566, 1.01, 1.309, 0.925, 1.31, 1.01, 1.309, 1.016, 1.66, 0.931, 1.67, 0.925, 1.31, 2.401, 1.647, 2.317, 1.64, 2.312, 1.288, 2.396, 1.287, 2.194, 0.9595, 2.306, 0.9354, 2.312, 1.288, 2.199, 1.29, 2.312, 1.288, 2.317, 1.64, 2.204, 1.619, 2.199, 1.29, 2.204, 1.619, 2.063, 1.686, 2.057, 1.292, 2.199, 1.29, 1.863, 1.624, 1.751, 1.649, 1.746, 1.297, 1.858, 1.295, 1.746, 1.297, 1.74, 0.9447, 1.853, 0.965, 1.858, 1.295, 1.853, 0.965, 1.993, 0.8986, 2.0, 1.293, 1.858, 1.295, 1.667, 1.657, 1.582, 1.65, 1.576, 1.3, 1.661, 1.299, 1.576, 1.3, 1.571, 0.9482, 1.656, 0.9386, 1.661, 1.299, 1.656, 0.9386, 1.74, 0.9447, 1.746, 1.297, 1.661, 1.299, 1.469, 1.627, 1.328, 1.688, 1.322, 1.303, 1.464, 1.301, 1.322, 1.303, 1.316, 0.9188, 1.459, 0.9748, 1.464, 1.301, 1.459, 0.9748, 1.571, 0.9482, 1.576, 1.3, 1.464, 1.301, 0.2786, -0.5832, 0.1667, -0.5561, 0.1612, -0.9065, 0.2736, -0.9085, 0.1612, -0.9065, 0.1558, -1.258, 0.2685, -1.235, 0.2736, -0.9085, 0.2685, -1.235, 0.4096, -1.295, 0.4157, -0.9111, 0.2736, -0.9085, 0.07992, -0.5463, -0.006741, -0.5523, -0.01219, -0.9038, 0.07434, -0.9051, -0.01219, -0.9038, -0.01768, -1.257, 0.06876, -1.265, 0.07434, -0.9051, 0.06876, -1.265, 0.1558, -1.258, 0.1612, -0.9065, 0.07434, -0.9051, -0.1191, -0.5726, -0.2599, -0.5047, -0.2662, -0.9004, -0.1242, -0.9023, -0.2662, -0.9004, -0.2722, -1.296, -0.1293, -1.233, -0.1242, -0.9023, -0.1293, -1.233, -0.01768, -1.257, -0.01219, -0.9038, -0.1242, -0.9023, 0.478, 1.981, 0.3658, 2.003, 0.3659, 1.651, 0.4781, 1.651, 0.3659, 1.651, 0.3659, 1.298, 0.478, 1.32, 0.4781, 1.651, 0.478, 1.32, 0.6201, 1.254, 0.6204, 1.65, 0.4781, 1.651, 0.2813, 2.01, 0.1959, 2.003, 0.196, 1.651, 0.2814, 1.651, 0.196, 1.651, 0.1959, 1.298, 0.2813, 1.291, 0.2814, 1.651, 0.2813, 1.291, 0.3659, 1.298, 0.3659, 1.651, 0.2814, 1.651, 0.08276, 1.982, -0.05968, 2.049, -0.05995, 1.65, 0.08278, 1.651, -0.05995, 1.65, -0.05961, 1.252, 0.08279, 1.319, 0.08278, 1.651, 0.08279, 1.319, 0.1959, 1.298, 0.196, 1.651, 0.08278, 1.651, -0.26, 1.982, -0.1173, 2.049, -0.1173, 2.064, -0.2593, 2.103, -0.1173, 2.064, -0.1172, 2.078, -0.2591, 2.121, -0.2593, 2.103, -0.2591, 2.121, -0.3723, 2.151, -0.3725, 2.132, -0.2593, 2.103, -0.4588, 2.011, -0.3732, 2.003, -0.3725, 2.132, -0.458, 2.142, -0.3725, 2.132, -0.3723, 2.151, -0.4579, 2.162, -0.458, 2.142, 1.016, 2.162, 0.9317, 2.151, 0.9318, 2.132, 1.016, 2.142, 0.8201, 1.981, 0.9323, 2.003, 0.9318, 2.132, 0.8196, 2.102, 0.9318, 2.132, 0.9317, 2.151, 0.8195, 2.119, 0.8196, 2.102, 0.8195, 2.119, 0.6777, 2.076, 0.6778, 2.061, 0.8196, 2.102, -0.4606, -0.5671, -0.3176, -0.5037, -0.3173, -0.4891, -0.4583, -0.4464, -0.3173, -0.4891, -0.3171, -0.4745, -0.458, -0.4288, -0.4583, -0.4464, -0.458, -0.4288, -0.5695, -0.3956, -0.5699, -0.4144, -0.4583, -0.4464, -0.6588, -0.5342, -0.5723, -0.5431, -0.5699, -0.4144, -0.6564, -0.4027, -0.5699, -0.4144, -0.5695, -0.3956, -0.656, -0.3836, -0.6564, -0.4027, 0.8221, -0.4066, 0.735, -0.4174, 0.7348, -0.4361, 0.8219, -0.4257, 0.6204, -0.5883, 0.7332, -0.5645, 0.7348, -0.4361, 0.6218, -0.4692, 0.7348, -0.4361, 0.735, -0.4174, 0.622, -0.4518, 0.6218, -0.4692, 0.622, -0.4518, 0.4796, -0.4993, 0.4794, -0.5135, 0.6218, -0.4692, 1.128, 1.632, 1.271, 1.688, 1.271, 1.703, 1.13, 1.751, 1.271, 1.703, 1.271, 1.717, 1.13, 1.769, 1.13, 1.751, 1.13, 1.769, 1.019, 1.807, 1.018, 1.788, 1.13, 1.751, 0.931, 1.67, 1.016, 1.66, 1.018, 1.788, 0.9335, 1.801, 1.018, 1.788, 1.019, 1.807, 0.9338, 1.82, 0.9335, 1.801, 2.403, 1.797, 2.318, 1.788, 2.318, 1.769, 2.403, 1.778, 2.204, 1.619, 2.317, 1.64, 2.318, 1.769, 2.206, 1.74, 2.318, 1.769, 2.318, 1.788, 2.206, 1.757, 2.206, 1.74, 2.206, 1.757, 2.064, 1.715, 2.064, 1.701, 2.206, 1.74, 1.865, 1.762, 1.754, 1.796, 1.753, 1.777, 1.865, 1.745, 1.753, 1.777, 1.751, 1.649, 1.863, 1.624, 1.865, 1.745, 1.863, 1.624, 2.006, 1.687, 2.006, 1.701, 1.865, 1.745, 1.669, 1.808, 1.584, 1.797, 1.584, 1.779, 1.669, 1.789, 1.584, 1.779, 1.582, 1.65, 1.667, 1.657, 1.669, 1.789, 1.667, 1.657, 1.751, 1.649, 1.753, 1.777, 1.669, 1.789, 1.471, 1.763, 1.329, 1.716, 1.328, 1.702, 1.471, 1.746, 1.328, 1.702, 1.328, 1.688, 1.469, 1.627, 1.471, 1.746, 1.469, 1.627, 1.582, 1.65, 1.584, 1.779, 1.471, 1.746, 0.281, -0.4468, 0.1691, -0.4092, 0.1688, -0.4278, 0.2807, -0.4641, 0.1688, -0.4278, 0.1667, -0.5561, 0.2786, -0.5832, 0.2807, -0.4641, 0.2786, -0.5832, 0.4215, -0.5268, 0.4217, -0.5126, 0.2807, -0.4641, 0.08227, -0.3958, -0.004554, -0.4049, -0.004831, -0.4236, 0.08197, -0.415, -0.004831, -0.4236, -0.006741, -0.5523, 0.07992, -0.5463, 0.08197, -0.415, 0.07992, -0.5463, 0.1667, -0.5561, 0.1688, -0.4278, 0.08197, -0.415, -0.1172, -0.4344, -0.2595, -0.4754, -0.2597, -0.49, -0.1174, -0.452, -0.2597, -0.49, -0.2599, -0.5047, -0.1191, -0.5726, -0.1174, -0.452, -0.1191, -0.5726, -0.006741, -0.5523, -0.004831, -0.4236, -0.1174, -0.452, 0.4783, 2.119, 0.3659, 2.15, 0.3659, 2.131, 0.4782, 2.101, 0.3659, 2.131, 0.3658, 2.003, 0.478, 1.981, 0.4782, 2.101, 0.478, 1.981, 0.6201, 2.046, 0.6201, 2.061, 0.4782, 2.101, 0.2812, 2.16, 0.1956, 2.15, 0.1956, 2.132, 0.2812, 2.141, 0.1956, 2.132, 0.1959, 2.003, 0.2813, 2.01, 0.2812, 2.141, 0.2813, 2.01, 0.3658, 2.003, 0.3659, 2.131, 0.2812, 2.141, 0.08227, 2.12, -0.05974, 2.078, -0.05971, 2.064, 0.08235, 2.103, -0.05971, 2.064, -0.05968, 2.049, 0.08276, 1.982, 0.08235, 2.103, 0.08276, 1.982, 0.1959, 2.003, 0.1956, 2.132, 0.08235, 2.103])
me_untitled.materials.append(mat_lambert2)
me_untitled.use_remesh_preserve_volume = False
me_untitled.use_remesh_preserve_attributes = False
me_untitled.use_mirror_vertex_groups = False
me_untitled.update()

# ---- objects
ob_pcube1 = bpy.data.objects.new('pCube1', me_untitled)

# ---- transforms, parenting, visibility, modifiers, constraints
ob_pcube1.location = (-0.1248, 1.014, 3.293)
ob_pcube1.rotation_euler = (1.571, -0.0, 0.0)
ob_pcube1.scale = (0.537, 1.0, 1.0)
ob_pcube1.color = (0.8, 0.8, 0.8, 1.0)
ob_pcube1.lineart.crease_threshold = 0.0

# ---- collection membership
col_collection_1.objects.link(ob_pcube1)

# ---- scene / render settings (as saved in the file)
scene.frame_start = 1; scene.frame_end = 250; scene.frame_set(1)
scene.render.engine = 'BLENDER_EEVEE_NEXT'
scene.render.image_settings.compression = 90
scene.render.resolution_percentage = 50
scene.render.dither_intensity = 0.0
scene.cycles.use_denoising = False
scene.cycles.samples = 10
scene.cycles.sampling_pattern = 'TABULATED_SOBOL'
scene.cycles.light_sampling_threshold = 0.0
scene.cycles.use_adaptive_sampling = False
scene.cycles.use_light_tree = False
scene.cycles.blur_glossy = 0.0
scene.cycles.volume_bounces = 1
scene.cycles.pixel_filter_type = 'GAUSSIAN'
scene.cycles.sample_clamp_indirect = 0.0
scene.view_settings.view_transform = 'Standard'
bpy.context.view_layer.update()

# ---- added for rendering (the .blend has no active camera and no usable light): camera, sun
cam_auto = bpy.data.cameras.new('AutoCamera')
cam_auto.lens = 50.0
cam_auto.sensor_width = 36.0
cam_auto.clip_end = 1000.0
ob_auto_camera = bpy.data.objects.new('AutoCamera', cam_auto)
scene.collection.objects.link(ob_auto_camera)
ob_auto_camera.location = (12.1778, -14.5696, 13.1353)
ob_auto_camera.rotation_euler = (1.09748, -7.21219e-08, 0.694738)
scene.camera = ob_auto_camera
light_auto_sun = bpy.data.lights.new('AutoSun', 'SUN')
light_auto_sun.energy = 3.0
light_auto_sun.angle = 0.0523599
ob_auto_sun = bpy.data.objects.new('AutoSun', light_auto_sun)
scene.collection.objects.link(ob_auto_sun)
ob_auto_sun.rotation_euler = (0.872665, 0.174533, 0.523599)
bpy.context.view_layer.update()
